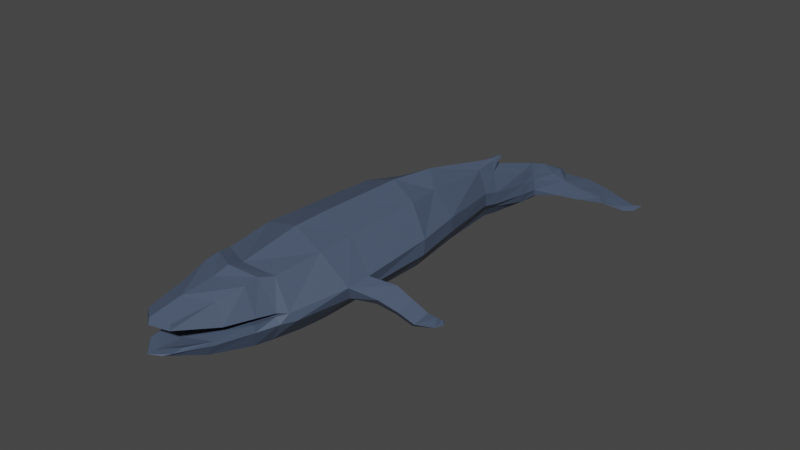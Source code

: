 # Source: Whale.blend  (saved by Blender 3.3.6; exported with 4.5.12 LTS)
import bpy
from mathutils import Matrix  # noqa: F401  (used for matrix-valued properties, if any)

bpy.ops.wm.read_factory_settings(use_empty=True)
scene = bpy.context.scene
scene.name = 'Scene'

# ---- collections
col_exporting = bpy.data.collections.new('Exporting'); scene.collection.children.link(col_exporting)

# ---- materials (node trees are filled in below, after node groups)
mat_whale = bpy.data.materials.new('Whale')
mat_whale.alpha_threshold = 0.0
mat_whale.use_transparent_shadow = False
mat_whale.line_color = (0.0, 0.0, 0.0, 1.0)

# ---- material node trees
mat_whale.use_nodes = True; mat_whale.node_tree.nodes.clear()
_N = mat_whale.node_tree.nodes; _L = mat_whale.node_tree.links
n0 = _N.new('ShaderNodeOutputMaterial'); n0.name = 'Material Output'; n0.location = (300, 300)
n1 = _N.new('ShaderNodeBsdfPrincipled'); n1.name = 'Principled BSDF'; n1.location = (10, 300)
n1.distribution = 'GGX'
n1.subsurface_method = 'BURLEY'
n1.inputs[0].default_value = (0.0662, 0.09223, 0.1468, 1.0)
n1.inputs[2].default_value = 0.4
n1.inputs[3].default_value = 1.45
n1.inputs[27].default_value = (0.0, 0.0, 0.0, 1.0)
n1.inputs[28].default_value = 1.0
_L.new(n1.outputs[0], n0.inputs[0])
n0.is_active_output = True

# ---- world
world_world = bpy.data.worlds.new('World'); scene.world = world_world
world_world.use_nodes = True; world_world.node_tree.nodes.clear()
_N = world_world.node_tree.nodes; _L = world_world.node_tree.links
n0 = _N.new('ShaderNodeOutputWorld'); n0.name = 'World Output'; n0.location = (300, 300)
n1 = _N.new('ShaderNodeBackground'); n1.name = 'Background'; n1.location = (10, 300)
n1.inputs[0].default_value = (0.05088, 0.05088, 0.05088, 1.0)
_L.new(n1.outputs[0], n0.inputs[0])
n0.is_active_output = True
world_world.color = (0.05088, 0.05088, 0.05088)
world_world.use_sun_shadow = False
world_world.sun_shadow_jitter_overblur = 0.0

# ---- meshes
me_whalemesh = bpy.data.meshes.new('WhaleMesh')
me_whalemesh.from_pydata([(-0.9955, 1.554, 1.251), (-1.212, 2.142, -0.8057), (-1.416, 0.2002, 1.317), (-1.579, 0.2235, -1.03), (-0.3955, 4.384, 0.985), (-0.4236, 4.547, -0.7417), (-0.3955, 5.121, 0.655), (-0.4236, 5.141, -0.7857), (-0.3955, 6.738, 0.1931), (-0.393, 6.805, -1.07), (-0.3084, 7.478, -0.09315), (-0.393, 7.498, -1.026), (-1.5, -2.565, 1.108), (-1.45, -2.241, -1.427), (-1.584, -3.908, 0.9765), (-1.521, -3.767, -1.556), (-1.438, -5.579, 0.657), (-1.412, -4.679, -1.677), (-1.623, 1.859, 0.3192), (-2.044, 0.1837, 0.192), (-0.7545, 4.411, 0.125), (-0.6704, 5.069, -0.04838), (-0.4741, 6.734, -0.2695), (-0.3897, 7.449, -0.3626), (-2.233, -2.446, -0.1705), (-2.317, -3.374, -0.2371), (-1.938, -5.462, -0.5274), (-0.3534, 8.615, -0.4465), (-1.087, 8.063, -0.9536), (-0.6598, 8.992, -0.7656), (-1.282, -6.104, 0.7352), (-1.738, -5.811, -0.4785), (-1.288, -6.614, 0.6073), (-1.621, -6.52, -0.4379), (-1.061, -7.553, 0.3408), (-1.357, -7.551, -0.4528), (-0.816, -9.011, 0.008118), (-0.816, -9.072, -0.2169), (-1.384, -5.824, -1.633), (-1.714, -5.825, -0.6113), (-1.318, -6.449, -1.623), (-1.629, -6.559, -0.6514), (-0.911, -7.862, -1.54), (-1.18, -7.778, -0.9585), (-0.5829, -9.278, -1.144), (-0.8197, -8.662, -0.9757), (-1.796, 9.759, -1.168), (-1.671, 10.34, -1.144), (-2.442, 9.158, -1.144), (-2.022, 9.475, -1.085), (-0.9716, 9.642, -1.097), (-0.8341, 10.17, -0.9679), (-1.68, 8.553, -1.073), (-1.435, 9.185, -0.9561), (-2.525, 10.24, -1.442), (-2.51, 10.52, -1.427), (-2.965, 9.881, -1.528), (-2.774, 9.961, -1.416), (-2.933, 10.45, -1.569), (-2.895, 10.58, -1.53), (-3.1, 10.38, -1.63), (-2.978, 10.42, -1.555), (-3.067, 10.94, -1.611), (-1.589, 1.929, -0.2489), (-0.7196, 4.425, -0.3933), (-0.657, 5.067, -0.5336), (-0.511, 6.742, -0.7037), (-0.4482, 7.451, -0.7616), (-2.009, 0.1855, -0.4173), (-2.084, -2.228, -0.6736), (-2.156, -3.213, -0.7563), (-2.031, -5.226, -0.848), (-0.8598, 8.549, -0.8519), (-1.861, -5.78, -0.8547), (-1.629, -6.573, -0.9405), (-1.18, -7.797, -1.106), (-0.8033, -9.058, -1.05), (-1.703, 10.19, -1.15), (-2.13, 9.394, -1.1), (-1.498, 9.023, -0.986), (-0.8693, 10.04, -1.001), (-2.514, 10.44, -1.431), (-2.823, 9.94, -1.445), (-2.904, 10.55, -1.54), (-3.009, 10.41, -1.574), (-2.601, -1.534, -0.7948), (-2.868, -1.774, -0.5052), (-2.694, -2.509, -1.001), (-2.973, -2.687, -0.6686), (-3.142, -1.336, -1.12), (-3.39, -1.53, -0.9146), (-3.204, -2.129, -1.301), (-3.467, -2.273, -1.062), (-3.563, -1.046, -1.554), (-3.789, -1.222, -1.368), (-3.62, -1.767, -1.719), (-3.858, -1.897, -1.502), (-3.655, -0.8201, -1.737), (-3.829, -0.8643, -1.677), (-3.853, -1.102, -1.963), (-4.025, -1.127, -1.879), (-3.753, -0.6212, -1.88), (-3.839, -0.6163, -1.853), (-3.887, -0.6679, -2.015), (-3.969, -0.6592, -1.974), (-3.866, -0.5495, -1.959), (-0.2815, 5.18, 1.095), (-0.3152, 5.384, 0.9748), (-0.2509, 5.659, 1.078), (-0.2619, 5.474, 1.122), (-0.2084, 5.695, 1.121), (-0.1639, 2.137, 1.647), (-0.1639, 2.762, -1.173), (-0.1639, 0.4227, 1.721), (-0.1639, 0.3973, -1.492), (-0.1639, 4.851, 1.172), (-0.1639, 4.94, -1.173), (-0.1639, 5.666, 0.8073), (-0.1639, 5.597, -1.222), (-0.1639, 7.455, 0.2963), (-0.1639, 7.483, -1.246), (-0.1639, 8.234, 0.02856), (-0.1639, 8.25, -1.197), (-0.1639, -2.552, 1.49), (-0.1639, -2.298, -1.82), (-0.1639, -3.803, 1.344), (-0.1639, -3.749, -1.884), (-0.1639, -5.916, 0.757), (-0.1639, -4.973, -2.021), (-0.1639, 2.479, 0.1034), (-0.1639, 0.4088, -0.03742), (-0.1639, 4.9, -0.1115), (-0.1639, 5.628, -0.3033), (-0.1639, 7.47, -0.548), (-0.1639, 8.243, -0.6425), (-0.1639, -2.408, -0.1627), (-0.1639, -3.325, -0.2295), (-0.1639, -5.123, -0.2413), (-0.1639, 9.226, -0.4789), (-0.1639, 9.396, -1.004), (-0.1639, 9.6, -0.806), (-0.1639, -6.452, 0.857), (-0.1639, -6.03, -0.07847), (-0.1639, -7.012, 0.6501), (-0.1639, -6.843, -0.07783), (-0.1639, -8.217, 0.4068), (-0.1639, -8.152, -0.1157), (-0.1639, -9.35, 0.09155), (-0.1639, -9.417, -0.1575), (-0.1639, -6.265, -1.951), (-0.1639, -5.939, -0.6932), (-0.1639, -6.945, -1.887), (-0.1639, -6.77, -0.8539), (-0.1639, -8.531, -1.616), (-0.1639, -8.294, -1.071), (-0.1639, -9.556, -1.158), (-0.1639, -9.17, -1.11), (0.6678, 1.554, 1.251), (0.8844, 2.142, -0.8057), (1.088, 0.2002, 1.317), (1.252, 0.2235, -1.03), (0.06777, 4.384, 0.985), (0.09583, 4.547, -0.7417), (0.06777, 5.121, 0.655), (0.09583, 5.141, -0.7857), (0.06777, 6.738, 0.1931), (0.06529, 6.805, -1.07), (-0.01932, 7.478, -0.09315), (0.06529, 7.498, -1.026), (1.172, -2.565, 1.108), (1.122, -2.241, -1.427), (1.256, -3.908, 0.9765), (1.194, -3.767, -1.556), (1.111, -5.579, 0.657), (1.084, -4.679, -1.677), (1.296, 1.859, 0.3192), (1.716, 0.1837, 0.192), (0.4267, 4.411, 0.125), (0.3426, 5.069, -0.04838), (0.1464, 6.734, -0.2695), (0.0619, 7.449, -0.3626), (1.905, -2.446, -0.1705), (1.989, -3.374, -0.2371), (1.611, -5.462, -0.5274), (0.02564, 8.615, -0.4465), (0.7594, 8.063, -0.9536), (0.332, 8.992, -0.7656), (0.9546, -6.104, 0.7352), (1.411, -5.811, -0.4785), (0.9599, -6.614, 0.6073), (1.294, -6.52, -0.4379), (0.7331, -7.553, 0.3408), (1.029, -7.551, -0.4528), (0.4883, -9.011, 0.008118), (0.4883, -9.072, -0.2169), (1.056, -5.824, -1.633), (1.386, -5.825, -0.6113), (0.9902, -6.449, -1.623), (1.301, -6.559, -0.6514), (0.5832, -7.862, -1.54), (0.8527, -7.778, -0.9585), (0.2551, -9.278, -1.144), (0.4919, -8.662, -0.9757), (1.468, 9.759, -1.168), (1.343, 10.34, -1.144), (2.115, 9.158, -1.144), (1.695, 9.475, -1.085), (0.6438, 9.642, -1.097), (0.5063, 10.17, -0.9679), (1.352, 8.553, -1.073), (1.107, 9.185, -0.9561), (2.197, 10.24, -1.442), (2.182, 10.52, -1.427), (2.637, 9.881, -1.528), (2.446, 9.961, -1.416), (2.605, 10.45, -1.569), (2.567, 10.58, -1.53), (2.772, 10.38, -1.63), (2.65, 10.42, -1.555), (2.739, 10.94, -1.611), (-0.1639, 5.62, -0.5386), (-0.1639, 4.91, -0.3834), (-0.1639, 2.552, -0.2236), (-0.1639, 7.474, -0.7268), (-0.1639, 8.244, -0.7847), (-0.1639, 0.4059, -0.4099), (-0.1639, -2.181, -0.5709), (-0.1639, -3.076, -0.6881), (-0.1639, -5.534, -0.7761), (-0.1639, 9.548, -0.8568), (-0.1639, -6.228, -0.8242), (-0.1639, -6.9, -0.958), (-0.1639, -8.471, -1.141), (-0.1639, -9.335, -1.125), (1.261, 1.929, -0.2489), (0.3918, 4.425, -0.3933), (0.3293, 5.067, -0.5336), (0.1833, 6.742, -0.7037), (0.1205, 7.451, -0.7616), (1.681, 0.1855, -0.4173), (1.756, -2.228, -0.6736), (1.829, -3.213, -0.7563), (1.704, -5.226, -0.848), (0.532, 8.549, -0.8519), (1.534, -5.78, -0.8547), (1.301, -6.573, -0.9405), (0.8527, -7.797, -1.106), (0.4755, -9.058, -1.05), (1.376, 10.19, -1.15), (1.802, 9.394, -1.1), (1.17, 9.023, -0.986), (0.5415, 10.04, -1.001), (2.186, 10.44, -1.431), (2.495, 9.94, -1.445), (2.577, 10.55, -1.54), (2.681, 10.41, -1.574), (2.274, -1.534, -0.7948), (2.54, -1.774, -0.5052), (2.366, -2.509, -1.001), (2.645, -2.687, -0.6686), (2.814, -1.336, -1.12), (3.062, -1.53, -0.9146), (2.877, -2.129, -1.301), (3.139, -2.273, -1.062), (3.235, -1.046, -1.554), (3.461, -1.222, -1.368), (3.292, -1.767, -1.719), (3.53, -1.897, -1.502), (3.327, -0.8201, -1.737), (3.502, -0.8643, -1.677), (3.525, -1.102, -1.963), (3.697, -1.127, -1.879), (3.426, -0.6212, -1.88), (3.511, -0.6163, -1.853), (3.559, -0.6679, -2.015), (3.641, -0.6592, -1.974), (3.538, -0.5495, -1.959), (-0.04628, 5.18, 1.095), (-0.1639, 5.542, 0.9928), (-0.1639, 5.275, 1.132), (-0.01259, 5.384, 0.9748), (-0.1639, 5.751, 1.111), (-0.07689, 5.659, 1.078), (-0.1639, 5.571, 1.15), (-0.06586, 5.474, 1.122), (-0.1193, 5.695, 1.121), (-0.1639, 5.685, 1.141)], [], [(63, 1, 3, 68), (18, 0, 4, 20), (20, 4, 6, 21), (21, 6, 8, 22), (22, 8, 10, 23), (68, 3, 13, 69), (69, 13, 15, 70), (70, 15, 17, 71), (14, 25, 26, 16), (12, 24, 25, 14), (2, 19, 24, 12), (66, 22, 23, 67), (65, 21, 22, 66), (64, 20, 21, 65), (63, 18, 20, 64), (0, 18, 19, 2), (23, 10, 27, 29), (67, 23, 29, 72), (16, 26, 31, 30), (30, 31, 33, 32), (32, 33, 35, 34), (34, 35, 37, 36), (71, 17, 38, 73), (73, 38, 40, 74), (74, 40, 42, 75), (75, 42, 44, 76), (144, 146, 35, 33), (119, 121, 10, 8), (233, 156, 45, 76), (145, 143, 32, 34), (122, 120, 9, 11), (80, 50, 46, 77), (153, 155, 44, 42), (112, 114, 3, 1), (148, 147, 36, 37), (138, 140, 29, 27), (156, 154, 43, 45), (146, 148, 37, 35), (114, 124, 13, 3), (121, 138, 27, 10), (147, 145, 34, 36), (123, 113, 2, 12), (111, 115, 4, 0), (139, 122, 11, 28), (116, 112, 1, 5), (128, 149, 38, 17), (124, 126, 15, 13), (150, 137, 26, 39), (125, 123, 12, 14), (137, 142, 31, 26), (141, 127, 16, 30), (118, 116, 5, 7), (149, 151, 40, 38), (126, 128, 17, 15), (152, 150, 39, 41), (127, 125, 14, 16), (142, 144, 33, 31), (117, 119, 8, 6), (143, 141, 30, 32), (120, 118, 7, 9), (151, 153, 42, 40), (154, 152, 41, 43), (113, 111, 0, 2), (46, 48, 56, 54), (50, 52, 48, 46), (79, 53, 49, 78), (53, 51, 47, 49), (29, 140, 51, 53), (72, 29, 53, 79), (139, 28, 52, 50), (229, 139, 50, 80), (54, 56, 60, 58), (77, 46, 54, 81), (49, 47, 55, 57), (78, 49, 57, 82), (58, 60, 62), (81, 54, 58, 83), (57, 55, 59, 61), (82, 57, 61, 84), (55, 81, 83, 59), (59, 83, 58, 62), (61, 59, 62), (60, 84, 61, 62), (56, 82, 84, 60), (48, 78, 82, 56), (47, 77, 81, 55), (140, 229, 80, 51), (28, 72, 79, 52), (52, 79, 78, 48), (51, 80, 77, 47), (155, 233, 76, 44), (43, 75, 76, 45), (41, 74, 75, 43), (39, 73, 74, 41), (26, 71, 73, 39), (11, 67, 72, 28), (1, 63, 64, 5), (5, 64, 65, 7), (7, 65, 66, 9), (9, 66, 67, 11), (25, 70, 71, 26), (70, 25, 88, 87), (19, 68, 69, 24), (18, 63, 68, 19), (85, 87, 91, 89), (25, 24, 86, 88), (69, 70, 87, 85), (24, 69, 85, 86), (92, 90, 94, 96), (87, 88, 92, 91), (88, 86, 90, 92), (86, 85, 89, 90), (96, 94, 98, 100), (90, 89, 93, 94), (89, 91, 95, 93), (91, 92, 96, 95), (97, 99, 103, 101), (94, 93, 97, 98), (93, 95, 99, 97), (95, 96, 100, 99), (104, 102, 105), (99, 100, 104, 103), (100, 98, 102, 104), (98, 97, 101, 102), (6, 4, 106, 107), (102, 101, 105), (101, 103, 105), (103, 104, 105), (107, 106, 109, 108), (117, 6, 107, 278), (4, 115, 279, 106), (108, 109, 110), (106, 279, 283, 109), (278, 107, 108, 281), (281, 108, 110), (283, 286, 281, 110), (109, 283, 110), (110, 283, 286), (286, 110, 281), (222, 112, 114, 225), (129, 111, 115, 131), (131, 115, 117, 132), (132, 117, 119, 133), (133, 119, 121, 134), (225, 114, 124, 226), (226, 124, 126, 227), (227, 126, 128, 228), (125, 136, 137, 127), (123, 135, 136, 125), (113, 130, 135, 123), (223, 133, 134, 224), (220, 132, 133, 223), (221, 131, 132, 220), (222, 129, 131, 221), (111, 129, 130, 113), (134, 121, 138, 140), (224, 134, 140, 229), (127, 137, 142, 141), (141, 142, 144, 143), (143, 144, 146, 145), (145, 146, 148, 147), (228, 128, 149, 230), (230, 149, 151, 231), (231, 151, 153, 232), (232, 153, 155, 233), (234, 239, 160, 158), (175, 177, 161, 157), (177, 178, 163, 161), (178, 179, 165, 163), (179, 180, 167, 165), (239, 240, 170, 160), (240, 241, 172, 170), (241, 242, 174, 172), (171, 173, 183, 182), (169, 171, 182, 181), (159, 169, 181, 176), (237, 238, 180, 179), (236, 237, 179, 178), (235, 236, 178, 177), (234, 235, 177, 175), (157, 159, 176, 175), (180, 186, 184, 167), (238, 243, 186, 180), (173, 187, 188, 183), (187, 189, 190, 188), (189, 191, 192, 190), (191, 193, 194, 192), (242, 244, 195, 174), (244, 245, 197, 195), (245, 246, 199, 197), (246, 247, 201, 199), (144, 190, 192, 146), (119, 165, 167, 121), (233, 247, 202, 156), (145, 191, 189, 143), (122, 168, 166, 120), (251, 248, 203, 207), (153, 199, 201, 155), (112, 158, 160, 114), (148, 194, 193, 147), (138, 184, 186, 140), (156, 202, 200, 154), (146, 192, 194, 148), (114, 160, 170, 124), (121, 167, 184, 138), (147, 193, 191, 145), (123, 169, 159, 113), (111, 157, 161, 115), (139, 185, 168, 122), (116, 162, 158, 112), (128, 174, 195, 149), (124, 170, 172, 126), (150, 196, 183, 137), (125, 171, 169, 123), (137, 183, 188, 142), (115, 279, 278, 117), (141, 187, 173, 127), (118, 164, 162, 116), (149, 195, 197, 151), (126, 172, 174, 128), (152, 198, 196, 150), (127, 173, 171, 125), (142, 188, 190, 144), (117, 163, 165, 119), (143, 189, 187, 141), (120, 166, 164, 118), (151, 197, 199, 153), (154, 200, 198, 152), (113, 159, 157, 111), (203, 211, 213, 205), (207, 203, 205, 209), (250, 249, 206, 210), (210, 206, 204, 208), (186, 210, 208, 140), (243, 250, 210, 186), (139, 207, 209, 185), (229, 251, 207, 139), (211, 215, 217, 213), (248, 252, 211, 203), (206, 214, 212, 204), (249, 253, 214, 206), (215, 219, 217), (252, 254, 215, 211), (214, 218, 216, 212), (253, 255, 218, 214), (212, 216, 254, 252), (216, 219, 215, 254), (218, 219, 216), (217, 219, 218, 255), (213, 217, 255, 253), (205, 213, 253, 249), (204, 212, 252, 248), (140, 208, 251, 229), (185, 209, 250, 243), (209, 205, 249, 250), (208, 204, 248, 251), (155, 201, 247, 233), (200, 202, 247, 246), (198, 200, 246, 245), (196, 198, 245, 244), (183, 196, 244, 242), (168, 185, 243, 238), (158, 162, 235, 234), (162, 164, 236, 235), (164, 166, 237, 236), (166, 168, 238, 237), (182, 183, 242, 241), (241, 258, 259, 182), (176, 181, 240, 239), (175, 176, 239, 234), (154, 232, 233, 156), (152, 231, 232, 154), (150, 230, 231, 152), (137, 228, 230, 150), (122, 224, 229, 139), (112, 222, 221, 116), (116, 221, 220, 118), (118, 220, 223, 120), (120, 223, 224, 122), (136, 227, 228, 137), (135, 226, 227, 136), (130, 225, 226, 135), (129, 222, 225, 130), (256, 260, 262, 258), (182, 259, 257, 181), (240, 256, 258, 241), (181, 257, 256, 240), (263, 267, 265, 261), (258, 262, 263, 259), (259, 263, 261, 257), (257, 261, 260, 256), (267, 271, 269, 265), (261, 265, 264, 260), (260, 264, 266, 262), (262, 266, 267, 263), (268, 272, 274, 270), (265, 269, 268, 264), (264, 268, 270, 266), (266, 270, 271, 267), (275, 276, 273), (270, 274, 275, 271), (271, 275, 273, 269), (269, 273, 272, 268), (163, 280, 277, 161), (273, 276, 272), (272, 276, 274), (274, 276, 275), (280, 282, 284, 277), (117, 278, 280, 163), (161, 277, 279, 115), (282, 285, 284), (277, 284, 283, 279), (279, 283, 286, 281, 278), (278, 281, 282, 280), (281, 285, 282), (283, 285, 281, 286), (284, 285, 283), (285, 286, 283), (286, 281, 285)])
_uv = me_whalemesh.uv_layers.new(name='UVMap')
_uv.uv.foreach_set('vector', [0.6633, 0.0, 1.0, 0.0, 1.0, 1.0, 0.6633, 1.0, 0.5474, 0.0, 0.0, 0.0, 0.0, 0.0, 0.5474, 0.0, 0.5474, 0.0, 0.0, 0.0, 0.0, 0.0, 0.5474, 0.0, 0.5474, 0.0, 0.0, 0.0, 0.0, 0.0, 0.5474, 0.0, 0.5474, 0.0, 0.0, 0.0, 0.0, 0.0, 0.5474, 0.0, 0.6633, 1.0, 1.0, 1.0, 1.0, 1.0, 0.6633, 1.0, 0.6633, 1.0, 1.0, 1.0, 1.0, 1.0, 0.6633, 1.0, 0.6633, 1.0, 1.0, 1.0, 1.0, 1.0, 0.6633, 1.0, 0.0, 1.0, 0.5474, 1.0, 0.5474, 1.0, 0.0, 1.0, 0.0, 1.0, 0.5474, 1.0, 0.5474, 1.0, 0.0, 1.0, 0.0, 1.0, 0.5474, 1.0, 0.5474, 1.0, 0.0, 1.0, 0.6633, 0.0, 0.5474, 0.0, 0.5474, 0.0, 0.6633, 0.0, 0.6633, 0.0, 0.5474, 0.0, 0.5474, 0.0, 0.6633, 0.0, 0.6633, 0.0, 0.5474, 0.0, 0.5474, 0.0, 0.6633, 0.0, 0.6633, 0.0, 0.5474, 0.0, 0.5474, 0.0, 0.6633, 0.0, 0.0, 0.0, 0.5474, 0.0, 0.5474, 1.0, 0.0, 1.0, 0.5474, 0.0, 0.0, 0.0, 0.0, 0.0, 0.5474, 0.0, 0.6633, 0.0, 0.5474, 0.0, 0.5474, 0.0, 0.6633, 0.0, 0.0, 1.0, 0.5474, 1.0, 0.5474, 1.0, 0.0, 1.0, 0.0, 1.0, 0.5474, 1.0, 0.5474, 1.0, 0.0, 1.0, 0.0, 1.0, 0.5474, 1.0, 0.5474, 1.0, 0.0, 1.0, 0.0, 1.0, 0.5474, 1.0, 0.5474, 1.0, 0.0, 1.0, 0.6633, 1.0, 1.0, 1.0, 1.0, 1.0, 0.6633, 1.0, 0.6633, 1.0, 1.0, 1.0, 1.0, 1.0, 0.6633, 1.0, 0.6633, 1.0, 1.0, 1.0, 1.0, 1.0, 0.6633, 1.0, 0.6633, 1.0, 1.0, 1.0, 1.0, 1.0, 0.6633, 1.0, 0.5474, 1.0, 0.5474, 1.0, 0.5474, 1.0, 0.5474, 1.0, 0.0, 0.0, 0.0, 0.0, 0.0, 0.0, 0.0, 0.0, 0.6633, 1.0, 0.5474, 1.0, 0.5474, 1.0, 0.6633, 1.0, 0.0, 1.0, 0.0, 1.0, 0.0, 1.0, 0.0, 1.0, 1.0, 0.0, 1.0, 0.0, 1.0, 0.0, 1.0, 0.0, 0.6633, 0.0, 1.0, 0.0, 1.0, 0.0, 0.6633, 0.0, 1.0, 1.0, 1.0, 1.0, 1.0, 1.0, 1.0, 1.0, 1.0, 0.0, 1.0, 1.0, 1.0, 1.0, 1.0, 0.0, 0.5474, 1.0, 0.0, 1.0, 0.0, 1.0, 0.5474, 1.0, 0.0, 0.0, 0.5474, 0.0, 0.5474, 0.0, 0.0, 0.0, 0.5474, 1.0, 0.5474, 1.0, 0.5474, 1.0, 0.5474, 1.0, 0.5474, 1.0, 0.5474, 1.0, 0.5474, 1.0, 0.5474, 1.0, 1.0, 1.0, 1.0, 1.0, 1.0, 1.0, 1.0, 1.0, 0.0, 0.0, 0.0, 0.0, 0.0, 0.0, 0.0, 0.0, 0.0, 1.0, 0.0, 1.0, 0.0, 1.0, 0.0, 1.0, 0.0, 1.0, 0.0, 1.0, 0.0, 1.0, 0.0, 1.0, 0.0, 0.0, 0.0, 0.0, 0.0, 0.0, 0.0, 0.0, 1.0, 0.0, 1.0, 0.0, 1.0, 0.0, 1.0, 0.0, 1.0, 0.0, 1.0, 0.0, 1.0, 0.0, 1.0, 0.0, 1.0, 1.0, 1.0, 1.0, 1.0, 1.0, 1.0, 1.0, 1.0, 1.0, 1.0, 1.0, 1.0, 1.0, 1.0, 1.0, 0.5474, 1.0, 0.5474, 1.0, 0.5474, 1.0, 0.5474, 1.0, 0.0, 1.0, 0.0, 1.0, 0.0, 1.0, 0.0, 1.0, 0.5474, 1.0, 0.5474, 1.0, 0.5474, 1.0, 0.5474, 1.0, 0.0, 1.0, 0.0, 1.0, 0.0, 1.0, 0.0, 1.0, 1.0, 0.0, 1.0, 0.0, 1.0, 0.0, 1.0, 0.0, 1.0, 1.0, 1.0, 1.0, 1.0, 1.0, 1.0, 1.0, 1.0, 1.0, 1.0, 1.0, 1.0, 1.0, 1.0, 1.0, 0.5474, 1.0, 0.5474, 1.0, 0.5474, 1.0, 0.5474, 1.0, 0.0, 1.0, 0.0, 1.0, 0.0, 1.0, 0.0, 1.0, 0.5474, 1.0, 0.5474, 1.0, 0.5474, 1.0, 0.5474, 1.0, 0.0, 0.0, 0.0, 0.0, 0.0, 0.0, 0.0, 0.0, 0.0, 1.0, 0.0, 1.0, 0.0, 1.0, 0.0, 1.0, 1.0, 0.0, 1.0, 0.0, 1.0, 0.0, 1.0, 0.0, 1.0, 1.0, 1.0, 1.0, 1.0, 1.0, 1.0, 1.0, 0.5474, 1.0, 0.5474, 1.0, 0.5474, 1.0, 0.5474, 1.0, 0.0, 1.0, 0.0, 0.0, 0.0, 0.0, 0.0, 1.0, 1.0, 0.0, 1.0, 0.0, 1.0, 0.0, 1.0, 0.0, 1.0, 0.0, 1.0, 0.0, 1.0, 0.0, 1.0, 0.0, 0.6633, 0.0, 0.5474, 0.0, 0.5474, 0.0, 0.6633, 0.0, 0.5474, 0.0, 0.5474, 0.0, 0.5474, 0.0, 0.5474, 0.0, 0.5474, 0.0, 0.5474, 0.0, 0.5474, 0.0, 0.5474, 0.0, 0.6633, 0.0, 0.5474, 0.0, 0.5474, 0.0, 0.6633, 0.0, 1.0, 0.0, 1.0, 0.0, 1.0, 0.0, 1.0, 0.0, 0.6633, 0.0, 1.0, 0.0, 1.0, 0.0, 0.6633, 0.0, 1.0, 0.0, 1.0, 0.0, 1.0, 0.0, 1.0, 0.0, 0.6633, 0.0, 1.0, 0.0, 1.0, 0.0, 0.6633, 0.0, 0.5474, 0.0, 0.5474, 0.0, 0.5474, 0.0, 0.5474, 0.0, 0.6633, 0.0, 0.5474, 0.0, 0.5474, 0.0, 0.6633, 0.0, 1.0, 0.0, 1.0, 0.0, 1.0, 0.0, 0.6633, 0.0, 1.0, 0.0, 1.0, 0.0, 0.6633, 0.0, 0.5474, 0.0, 0.5474, 0.0, 0.5474, 0.0, 0.5474, 0.0, 0.6633, 0.0, 0.5474, 0.0, 0.5474, 0.0, 0.6633, 0.0, 0.5474, 0.0, 0.6633, 0.0, 0.6633, 0.0, 0.5474, 0.0, 0.5474, 0.0, 0.6633, 0.0, 1.0, 0.0, 0.5474, 0.0, 0.5474, 0.0, 0.5474, 0.0, 0.5474, 0.0, 1.0, 0.0, 0.6633, 0.0, 0.5474, 0.0, 1.0, 0.0, 1.0, 0.0, 0.6633, 0.0, 0.6633, 0.0, 1.0, 0.0, 1.0, 0.0, 0.6633, 0.0, 0.6633, 0.0, 1.0, 0.0, 0.5474, 0.0, 0.6633, 0.0, 0.6633, 0.0, 0.5474, 0.0, 0.5474, 0.0, 0.6633, 0.0, 0.6633, 0.0, 0.5474, 0.0, 1.0, 0.0, 0.6633, 0.0, 0.6633, 0.0, 1.0, 0.0, 1.0, 0.0, 0.6633, 0.0, 0.6633, 0.0, 1.0, 0.0, 0.5474, 0.0, 0.6633, 0.0, 0.6633, 0.0, 0.5474, 0.0, 1.0, 1.0, 0.6633, 1.0, 0.6633, 1.0, 1.0, 1.0, 0.5474, 1.0, 0.6633, 1.0, 0.6633, 1.0, 0.5474, 1.0, 0.5474, 1.0, 0.6633, 1.0, 0.6633, 1.0, 0.5474, 1.0, 0.5474, 1.0, 0.6633, 1.0, 0.6633, 1.0, 0.5474, 1.0, 0.5474, 1.0, 0.6633, 1.0, 0.6633, 1.0, 0.5474, 1.0, 1.0, 0.0, 0.6633, 0.0, 0.6633, 0.0, 1.0, 0.0, 1.0, 0.0, 0.6633, 0.0, 0.6633, 0.0, 1.0, 0.0, 1.0, 0.0, 0.6633, 0.0, 0.6633, 0.0, 1.0, 0.0, 1.0, 0.0, 0.6633, 0.0, 0.6633, 0.0, 1.0, 0.0, 1.0, 0.0, 0.6633, 0.0, 0.6633, 0.0, 1.0, 0.0, 0.5474, 1.0, 0.6633, 1.0, 0.6633, 1.0, 0.5474, 1.0, 0.6633, 1.0, 0.5474, 1.0, 0.5474, 1.0, 0.6633, 1.0, 0.5474, 1.0, 0.6633, 1.0, 0.6633, 1.0, 0.5474, 1.0, 0.5474, 0.0, 0.6633, 0.0, 0.6633, 1.0, 0.5474, 1.0, 0.6633, 1.0, 0.6633, 1.0, 0.6633, 1.0, 0.6633, 1.0, 0.5474, 1.0, 0.5474, 1.0, 0.5474, 1.0, 0.5474, 1.0, 0.6633, 1.0, 0.6633, 1.0, 0.6633, 1.0, 0.6633, 1.0, 0.5474, 1.0, 0.6633, 1.0, 0.6633, 1.0, 0.5474, 1.0, 0.5474, 1.0, 0.5474, 1.0, 0.5474, 1.0, 0.5474, 1.0, 0.6633, 1.0, 0.5474, 1.0, 0.5474, 1.0, 0.6633, 1.0, 0.5474, 1.0, 0.5474, 1.0, 0.5474, 1.0, 0.5474, 1.0, 0.5474, 1.0, 0.6633, 1.0, 0.6633, 1.0, 0.5474, 1.0, 0.5474, 1.0, 0.5474, 1.0, 0.5474, 1.0, 0.5474, 1.0, 0.5474, 1.0, 0.6633, 1.0, 0.6633, 1.0, 0.5474, 1.0, 0.6633, 1.0, 0.6633, 1.0, 0.6633, 1.0, 0.6633, 1.0, 0.6633, 1.0, 0.5474, 1.0, 0.5474, 1.0, 0.6633, 1.0, 0.6633, 1.0, 0.6633, 1.0, 0.6633, 1.0, 0.6633, 1.0, 0.5474, 1.0, 0.6633, 1.0, 0.6633, 1.0, 0.5474, 1.0, 0.6633, 1.0, 0.6633, 1.0, 0.6633, 1.0, 0.6633, 1.0, 0.6633, 1.0, 0.5474, 1.0, 0.5474, 1.0, 0.6633, 1.0, 0.5474, 1.0, 0.5474, 1.0, 0.5474, 1.0, 0.6633, 1.0, 0.5474, 1.0, 0.5474, 1.0, 0.6633, 1.0, 0.5474, 1.0, 0.5474, 1.0, 0.5474, 1.0, 0.5474, 1.0, 0.5474, 1.0, 0.6633, 1.0, 0.6633, 1.0, 0.5474, 1.0, 0.0, 0.0, 0.0, 0.0, 0.0, 0.0, 0.0, 0.0, 0.5474, 1.0, 0.6633, 1.0, 0.5474, 1.0, 0.6633, 1.0, 0.6633, 1.0, 0.6633, 1.0, 0.6633, 1.0, 0.5474, 1.0, 0.6633, 1.0, 0.0, 0.0, 0.0, 0.0, 0.0, 0.0, 0.0, 0.0, 0.0, 0.0, 0.0, 0.0, 0.0, 0.0, 0.0, 0.0, 0.0, 0.0, 0.0, 0.0, 0.0, 0.0, 0.0, 0.0, 0.0, 0.0, 0.0, 0.0, 0.0, 0.0, 0.0, 0.0, 0.0, 0.0, 0.0, 0.0, 0.0, 0.0, 0.0, 0.0, 0.0, 0.0, 0.0, 0.0, 0.0, 0.0, 0.0, 0.0, 0.0, 0.0, 0.0, 0.0, 0.0, 0.0, 0.0, 0.0, 0.0, 0.0, 0.0, 0.0, 0.0, 0.0, 0.0, 0.0, 0.0, 0.0, 0.0, 0.0, 0.0, 0.0, 0.0, 0.0, 0.0, 0.0, 0.0, 0.0, 0.0, 0.0, 0.6633, 0.0, 1.0, 0.0, 1.0, 1.0, 0.6633, 1.0, 0.5474, 0.0, 0.0, 0.0, 0.0, 0.0, 0.5474, 0.0, 0.5474, 0.0, 0.0, 0.0, 0.0, 0.0, 0.5474, 0.0, 0.5474, 0.0, 0.0, 0.0, 0.0, 0.0, 0.5474, 0.0, 0.5474, 0.0, 0.0, 0.0, 0.0, 0.0, 0.5474, 0.0, 0.6633, 1.0, 1.0, 1.0, 1.0, 1.0, 0.6633, 1.0, 0.6633, 1.0, 1.0, 1.0, 1.0, 1.0, 0.6633, 1.0, 0.6633, 1.0, 1.0, 1.0, 1.0, 1.0, 0.6633, 1.0, 0.0, 1.0, 0.5474, 1.0, 0.5474, 1.0, 0.0, 1.0, 0.0, 1.0, 0.5474, 1.0, 0.5474, 1.0, 0.0, 1.0, 0.0, 1.0, 0.5474, 1.0, 0.5474, 1.0, 0.0, 1.0, 0.6633, 0.0, 0.5474, 0.0, 0.5474, 0.0, 0.6633, 0.0, 0.6633, 0.0, 0.5474, 0.0, 0.5474, 0.0, 0.6633, 0.0, 0.6633, 0.0, 0.5474, 0.0, 0.5474, 0.0, 0.6633, 0.0, 0.6633, 0.0, 0.5474, 0.0, 0.5474, 0.0, 0.6633, 0.0, 0.0, 0.0, 0.5474, 0.0, 0.5474, 1.0, 0.0, 1.0, 0.5474, 0.0, 0.0, 0.0, 0.0, 0.0, 0.5474, 0.0, 0.6633, 0.0, 0.5474, 0.0, 0.5474, 0.0, 0.6633, 0.0, 0.0, 1.0, 0.5474, 1.0, 0.5474, 1.0, 0.0, 1.0, 0.0, 1.0, 0.5474, 1.0, 0.5474, 1.0, 0.0, 1.0, 0.0, 1.0, 0.5474, 1.0, 0.5474, 1.0, 0.0, 1.0, 0.0, 1.0, 0.5474, 1.0, 0.5474, 1.0, 0.0, 1.0, 0.6633, 1.0, 1.0, 1.0, 1.0, 1.0, 0.6633, 1.0, 0.6633, 1.0, 1.0, 1.0, 1.0, 1.0, 0.6633, 1.0, 0.6633, 1.0, 1.0, 1.0, 1.0, 1.0, 0.6633, 1.0, 0.6633, 1.0, 1.0, 1.0, 1.0, 1.0, 0.6633, 1.0, 0.6633, 0.0, 0.6633, 1.0, 1.0, 1.0, 1.0, 0.0, 0.5474, 0.0, 0.5474, 0.0, 0.0, 0.0, 0.0, 0.0, 0.5474, 0.0, 0.5474, 0.0, 0.0, 0.0, 0.0, 0.0, 0.5474, 0.0, 0.5474, 0.0, 0.0, 0.0, 0.0, 0.0, 0.5474, 0.0, 0.5474, 0.0, 0.0, 0.0, 0.0, 0.0, 0.6633, 1.0, 0.6633, 1.0, 1.0, 1.0, 1.0, 1.0, 0.6633, 1.0, 0.6633, 1.0, 1.0, 1.0, 1.0, 1.0, 0.6633, 1.0, 0.6633, 1.0, 1.0, 1.0, 1.0, 1.0, 0.0, 1.0, 0.0, 1.0, 0.5474, 1.0, 0.5474, 1.0, 0.0, 1.0, 0.0, 1.0, 0.5474, 1.0, 0.5474, 1.0, 0.0, 1.0, 0.0, 1.0, 0.5474, 1.0, 0.5474, 1.0, 0.6633, 0.0, 0.6633, 0.0, 0.5474, 0.0, 0.5474, 0.0, 0.6633, 0.0, 0.6633, 0.0, 0.5474, 0.0, 0.5474, 0.0, 0.6633, 0.0, 0.6633, 0.0, 0.5474, 0.0, 0.5474, 0.0, 0.6633, 0.0, 0.6633, 0.0, 0.5474, 0.0, 0.5474, 0.0, 0.0, 0.0, 0.0, 1.0, 0.5474, 1.0, 0.5474, 0.0, 0.5474, 0.0, 0.5474, 0.0, 0.0, 0.0, 0.0, 0.0, 0.6633, 0.0, 0.6633, 0.0, 0.5474, 0.0, 0.5474, 0.0, 0.0, 1.0, 0.0, 1.0, 0.5474, 1.0, 0.5474, 1.0, 0.0, 1.0, 0.0, 1.0, 0.5474, 1.0, 0.5474, 1.0, 0.0, 1.0, 0.0, 1.0, 0.5474, 1.0, 0.5474, 1.0, 0.0, 1.0, 0.0, 1.0, 0.5474, 1.0, 0.5474, 1.0, 0.6633, 1.0, 0.6633, 1.0, 1.0, 1.0, 1.0, 1.0, 0.6633, 1.0, 0.6633, 1.0, 1.0, 1.0, 1.0, 1.0, 0.6633, 1.0, 0.6633, 1.0, 1.0, 1.0, 1.0, 1.0, 0.6633, 1.0, 0.6633, 1.0, 1.0, 1.0, 1.0, 1.0, 0.5474, 1.0, 0.5474, 1.0, 0.5474, 1.0, 0.5474, 1.0, 0.0, 0.0, 0.0, 0.0, 0.0, 0.0, 0.0, 0.0, 0.6633, 1.0, 0.6633, 1.0, 0.5474, 1.0, 0.5474, 1.0, 0.0, 1.0, 0.0, 1.0, 0.0, 1.0, 0.0, 1.0, 1.0, 0.0, 1.0, 0.0, 1.0, 0.0, 1.0, 0.0, 0.6633, 0.0, 0.6633, 0.0, 1.0, 0.0, 1.0, 0.0, 1.0, 1.0, 1.0, 1.0, 1.0, 1.0, 1.0, 1.0, 1.0, 0.0, 1.0, 0.0, 1.0, 1.0, 1.0, 1.0, 0.5474, 1.0, 0.5474, 1.0, 0.0, 1.0, 0.0, 1.0, 0.0, 0.0, 0.0, 0.0, 0.5474, 0.0, 0.5474, 0.0, 0.5474, 1.0, 0.5474, 1.0, 0.5474, 1.0, 0.5474, 1.0, 0.5474, 1.0, 0.5474, 1.0, 0.5474, 1.0, 0.5474, 1.0, 1.0, 1.0, 1.0, 1.0, 1.0, 1.0, 1.0, 1.0, 0.0, 0.0, 0.0, 0.0, 0.0, 0.0, 0.0, 0.0, 0.0, 1.0, 0.0, 1.0, 0.0, 1.0, 0.0, 1.0, 0.0, 1.0, 0.0, 1.0, 0.0, 1.0, 0.0, 1.0, 0.0, 0.0, 0.0, 0.0, 0.0, 0.0, 0.0, 0.0, 1.0, 0.0, 1.0, 0.0, 1.0, 0.0, 1.0, 0.0, 1.0, 0.0, 1.0, 0.0, 1.0, 0.0, 1.0, 0.0, 1.0, 1.0, 1.0, 1.0, 1.0, 1.0, 1.0, 1.0, 1.0, 1.0, 1.0, 1.0, 1.0, 1.0, 1.0, 1.0, 0.5474, 1.0, 0.5474, 1.0, 0.5474, 1.0, 0.5474, 1.0, 0.0, 1.0, 0.0, 1.0, 0.0, 1.0, 0.0, 1.0, 0.5474, 1.0, 0.5474, 1.0, 0.5474, 1.0, 0.5474, 1.0, 0.0, 0.0, 0.0, 0.0, 0.0, 0.0, 0.0, 0.0, 0.0, 1.0, 0.0, 1.0, 0.0, 1.0, 0.0, 1.0, 1.0, 0.0, 1.0, 0.0, 1.0, 0.0, 1.0, 0.0, 1.0, 1.0, 1.0, 1.0, 1.0, 1.0, 1.0, 1.0, 1.0, 1.0, 1.0, 1.0, 1.0, 1.0, 1.0, 1.0, 0.5474, 1.0, 0.5474, 1.0, 0.5474, 1.0, 0.5474, 1.0, 0.0, 1.0, 0.0, 1.0, 0.0, 1.0, 0.0, 1.0, 0.5474, 1.0, 0.5474, 1.0, 0.5474, 1.0, 0.5474, 1.0, 0.0, 0.0, 0.0, 0.0, 0.0, 0.0, 0.0, 0.0, 0.0, 1.0, 0.0, 1.0, 0.0, 1.0, 0.0, 1.0, 1.0, 0.0, 1.0, 0.0, 1.0, 0.0, 1.0, 0.0, 1.0, 1.0, 1.0, 1.0, 1.0, 1.0, 1.0, 1.0, 0.5474, 1.0, 0.5474, 1.0, 0.5474, 1.0, 0.5474, 1.0, 0.0, 1.0, 0.0, 1.0, 0.0, 0.0, 0.0, 0.0, 1.0, 0.0, 1.0, 0.0, 1.0, 0.0, 1.0, 0.0, 1.0, 0.0, 1.0, 0.0, 1.0, 0.0, 1.0, 0.0, 0.6633, 0.0, 0.6633, 0.0, 0.5474, 0.0, 0.5474, 0.0, 0.5474, 0.0, 0.5474, 0.0, 0.5474, 0.0, 0.5474, 0.0, 0.5474, 0.0, 0.5474, 0.0, 0.5474, 0.0, 0.5474, 0.0, 0.6633, 0.0, 0.6633, 0.0, 0.5474, 0.0, 0.5474, 0.0, 1.0, 0.0, 1.0, 0.0, 1.0, 0.0, 1.0, 0.0, 0.6633, 0.0, 0.6633, 0.0, 1.0, 0.0, 1.0, 0.0, 1.0, 0.0, 1.0, 0.0, 1.0, 0.0, 1.0, 0.0, 0.6633, 0.0, 0.6633, 0.0, 1.0, 0.0, 1.0, 0.0, 0.5474, 0.0, 0.5474, 0.0, 0.5474, 0.0, 0.5474, 0.0, 0.6633, 0.0, 0.6633, 0.0, 0.5474, 0.0, 0.5474, 0.0, 1.0, 0.0, 1.0, 0.0, 1.0, 0.0, 0.6633, 0.0, 0.6633, 0.0, 1.0, 0.0, 1.0, 0.0, 0.5474, 0.0, 0.5474, 0.0, 0.5474, 0.0, 0.5474, 0.0, 0.6633, 0.0, 0.6633, 0.0, 0.5474, 0.0, 0.5474, 0.0, 0.5474, 0.0, 0.5474, 0.0, 0.6633, 0.0, 0.6633, 0.0, 0.5474, 0.0, 0.5474, 0.0, 1.0, 0.0, 0.6633, 0.0, 0.5474, 0.0, 0.5474, 0.0, 0.5474, 0.0, 1.0, 0.0, 1.0, 0.0, 0.5474, 0.0, 0.6633, 0.0, 1.0, 0.0, 1.0, 0.0, 0.6633, 0.0, 0.6633, 0.0, 1.0, 0.0, 1.0, 0.0, 0.6633, 0.0, 0.6633, 0.0, 0.5474, 0.0, 0.5474, 0.0, 0.6633, 0.0, 0.6633, 0.0, 0.5474, 0.0, 0.5474, 0.0, 0.6633, 0.0, 0.6633, 0.0, 1.0, 0.0, 1.0, 0.0, 0.6633, 0.0, 0.6633, 0.0, 1.0, 0.0, 1.0, 0.0, 0.6633, 0.0, 0.6633, 0.0, 0.5474, 0.0, 0.5474, 0.0, 0.6633, 0.0, 0.6633, 0.0, 1.0, 1.0, 1.0, 1.0, 0.6633, 1.0, 0.6633, 1.0, 0.5474, 1.0, 0.5474, 1.0, 0.6633, 1.0, 0.6633, 1.0, 0.5474, 1.0, 0.5474, 1.0, 0.6633, 1.0, 0.6633, 1.0, 0.5474, 1.0, 0.5474, 1.0, 0.6633, 1.0, 0.6633, 1.0, 0.5474, 1.0, 0.5474, 1.0, 0.6633, 1.0, 0.6633, 1.0, 1.0, 0.0, 1.0, 0.0, 0.6633, 0.0, 0.6633, 0.0, 1.0, 0.0, 1.0, 0.0, 0.6633, 0.0, 0.6633, 0.0, 1.0, 0.0, 1.0, 0.0, 0.6633, 0.0, 0.6633, 0.0, 1.0, 0.0, 1.0, 0.0, 0.6633, 0.0, 0.6633, 0.0, 1.0, 0.0, 1.0, 0.0, 0.6633, 0.0, 0.6633, 0.0, 0.5474, 1.0, 0.5474, 1.0, 0.6633, 1.0, 0.6633, 1.0, 0.6633, 1.0, 0.6633, 1.0, 0.5474, 1.0, 0.5474, 1.0, 0.5474, 1.0, 0.5474, 1.0, 0.6633, 1.0, 0.6633, 1.0, 0.5474, 0.0, 0.5474, 1.0, 0.6633, 1.0, 0.6633, 0.0, 0.5474, 1.0, 0.6633, 1.0, 0.6633, 1.0, 0.5474, 1.0, 0.5474, 1.0, 0.6633, 1.0, 0.6633, 1.0, 0.5474, 1.0, 0.5474, 1.0, 0.6633, 1.0, 0.6633, 1.0, 0.5474, 1.0, 0.5474, 1.0, 0.6633, 1.0, 0.6633, 1.0, 0.5474, 1.0, 1.0, 0.0, 0.6633, 0.0, 0.6633, 0.0, 1.0, 0.0, 1.0, 0.0, 0.6633, 0.0, 0.6633, 0.0, 1.0, 0.0, 1.0, 0.0, 0.6633, 0.0, 0.6633, 0.0, 1.0, 0.0, 1.0, 0.0, 0.6633, 0.0, 0.6633, 0.0, 1.0, 0.0, 1.0, 0.0, 0.6633, 0.0, 0.6633, 0.0, 1.0, 0.0, 0.5474, 1.0, 0.6633, 1.0, 0.6633, 1.0, 0.5474, 1.0, 0.5474, 1.0, 0.6633, 1.0, 0.6633, 1.0, 0.5474, 1.0, 0.5474, 1.0, 0.6633, 1.0, 0.6633, 1.0, 0.5474, 1.0, 0.5474, 0.0, 0.6633, 0.0, 0.6633, 1.0, 0.5474, 1.0, 0.6633, 1.0, 0.6633, 1.0, 0.6633, 1.0, 0.6633, 1.0, 0.5474, 1.0, 0.5474, 1.0, 0.5474, 1.0, 0.5474, 1.0, 0.6633, 1.0, 0.6633, 1.0, 0.6633, 1.0, 0.6633, 1.0, 0.5474, 1.0, 0.5474, 1.0, 0.6633, 1.0, 0.6633, 1.0, 0.5474, 1.0, 0.5474, 1.0, 0.5474, 1.0, 0.5474, 1.0, 0.6633, 1.0, 0.6633, 1.0, 0.5474, 1.0, 0.5474, 1.0, 0.5474, 1.0, 0.5474, 1.0, 0.5474, 1.0, 0.5474, 1.0, 0.5474, 1.0, 0.5474, 1.0, 0.6633, 1.0, 0.6633, 1.0, 0.5474, 1.0, 0.5474, 1.0, 0.5474, 1.0, 0.5474, 1.0, 0.5474, 1.0, 0.5474, 1.0, 0.6633, 1.0, 0.6633, 1.0, 0.6633, 1.0, 0.6633, 1.0, 0.6633, 1.0, 0.6633, 1.0, 0.6633, 1.0, 0.6633, 1.0, 0.5474, 1.0, 0.5474, 1.0, 0.6633, 1.0, 0.6633, 1.0, 0.6633, 1.0, 0.6633, 1.0, 0.5474, 1.0, 0.5474, 1.0, 0.6633, 1.0, 0.6633, 1.0, 0.6633, 1.0, 0.6633, 1.0, 0.6633, 1.0, 0.6633, 1.0, 0.6633, 1.0, 0.6633, 1.0, 0.5474, 1.0, 0.5474, 1.0, 0.5474, 1.0, 0.5474, 1.0, 0.5474, 1.0, 0.6633, 1.0, 0.6633, 1.0, 0.5474, 1.0, 0.5474, 1.0, 0.5474, 1.0, 0.5474, 1.0, 0.5474, 1.0, 0.5474, 1.0, 0.5474, 1.0, 0.5474, 1.0, 0.6633, 1.0, 0.6633, 1.0, 0.0, 0.0, 0.0, 0.0, 0.0, 0.0, 0.0, 0.0, 0.5474, 1.0, 0.5474, 1.0, 0.6633, 1.0, 0.6633, 1.0, 0.6633, 1.0, 0.6633, 1.0, 0.6633, 1.0, 0.6633, 1.0, 0.5474, 1.0, 0.0, 0.0, 0.0, 0.0, 0.0, 0.0, 0.0, 0.0, 0.0, 0.0, 0.0, 0.0, 0.0, 0.0, 0.0, 0.0, 0.0, 0.0, 0.0, 0.0, 0.0, 0.0, 0.0, 0.0, 0.0, 0.0, 0.0, 0.0, 0.0, 0.0, 0.0, 0.0, 0.0, 0.0, 0.0, 0.0, 0.0, 0.0, 0.0, 0.0, 0.0, 0.0, 0.0, 0.0, 0.0, 0.0, 0.0, 0.0, 0.0, 0.0, 0.0, 0.0, 0.0, 0.0, 0.0, 0.0, 0.0, 0.0, 0.0, 0.0, 0.0, 0.0, 0.0, 0.0, 0.0, 0.0, 0.0, 0.0, 0.0, 0.0, 0.0, 0.0, 0.0, 0.0, 0.0, 0.0, 0.0, 0.0, 0.0, 0.0, 0.0, 0.0, 0.0, 0.0, 0.0, 0.0, 0.0, 0.0])
_ca = me_whalemesh.color_attributes.new('Col', 'BYTE_COLOR', 'CORNER')
_ca.data.foreach_set('color', [1.0, 1.0, 1.0, 1.0, 1.0, 1.0, 1.0, 1.0, 1.0, 1.0, 1.0, 1.0, 1.0, 1.0, 1.0, 1.0, 1.0, 1.0, 1.0, 1.0, 1.0, 1.0, 1.0, 1.0, 1.0, 1.0, 1.0, 1.0, 1.0, 1.0, 1.0, 1.0, 1.0, 1.0, 1.0, 1.0, 1.0, 1.0, 1.0, 1.0, 1.0, 1.0, 1.0, 1.0, 1.0, 1.0, 1.0, 1.0, 1.0, 1.0, 1.0, 1.0, 1.0, 1.0, 1.0, 1.0, 1.0, 1.0, 1.0, 1.0, 1.0, 1.0, 1.0, 1.0, 1.0, 1.0, 1.0, 1.0, 1.0, 1.0, 1.0, 1.0, 1.0, 1.0, 1.0, 1.0, 1.0, 1.0, 1.0, 1.0, 1.0, 1.0, 1.0, 1.0, 1.0, 1.0, 1.0, 1.0, 1.0, 1.0, 1.0, 1.0, 1.0, 1.0, 1.0, 1.0, 1.0, 1.0, 1.0, 1.0, 1.0, 1.0, 1.0, 1.0, 1.0, 1.0, 1.0, 1.0, 1.0, 1.0, 1.0, 1.0, 1.0, 1.0, 1.0, 1.0, 1.0, 1.0, 1.0, 1.0, 1.0, 1.0, 1.0, 1.0, 1.0, 1.0, 1.0, 1.0, 1.0, 1.0, 1.0, 1.0, 1.0, 1.0, 1.0, 1.0, 1.0, 1.0, 1.0, 1.0, 1.0, 1.0, 1.0, 1.0, 1.0, 1.0, 1.0, 1.0, 1.0, 1.0, 1.0, 1.0, 1.0, 1.0, 1.0, 1.0, 1.0, 1.0, 1.0, 1.0, 1.0, 1.0, 1.0, 1.0, 1.0, 1.0, 1.0, 1.0, 1.0, 1.0, 1.0, 1.0, 1.0, 1.0, 1.0, 1.0, 1.0, 1.0, 1.0, 1.0, 1.0, 1.0, 1.0, 1.0, 1.0, 1.0, 1.0, 1.0, 1.0, 1.0, 1.0, 1.0, 1.0, 1.0, 1.0, 1.0, 1.0, 1.0, 1.0, 1.0, 1.0, 1.0, 1.0, 1.0, 1.0, 1.0, 1.0, 1.0, 1.0, 1.0, 1.0, 1.0, 1.0, 1.0, 1.0, 1.0, 1.0, 1.0, 1.0, 1.0, 1.0, 1.0, 1.0, 1.0, 1.0, 1.0, 1.0, 1.0, 1.0, 1.0, 1.0, 1.0, 1.0, 1.0, 1.0, 1.0, 1.0, 1.0, 1.0, 1.0, 1.0, 1.0, 1.0, 1.0, 1.0, 1.0, 1.0, 1.0, 1.0, 1.0, 1.0, 1.0, 1.0, 1.0, 1.0, 1.0, 1.0, 1.0, 1.0, 1.0, 1.0, 1.0, 1.0, 1.0, 1.0, 1.0, 1.0, 1.0, 1.0, 1.0, 1.0, 1.0, 1.0, 1.0, 1.0, 1.0, 1.0, 1.0, 1.0, 1.0, 1.0, 1.0, 1.0, 1.0, 1.0, 1.0, 1.0, 1.0, 1.0, 1.0, 1.0, 1.0, 1.0, 1.0, 1.0, 1.0, 1.0, 1.0, 1.0, 1.0, 1.0, 1.0, 1.0, 1.0, 1.0, 1.0, 1.0, 1.0, 1.0, 1.0, 1.0, 1.0, 1.0, 1.0, 1.0, 1.0, 1.0, 1.0, 1.0, 1.0, 1.0, 1.0, 1.0, 1.0, 1.0, 1.0, 1.0, 1.0, 1.0, 1.0, 1.0, 1.0, 1.0, 1.0, 1.0, 1.0, 1.0, 1.0, 1.0, 1.0, 1.0, 1.0, 1.0, 1.0, 1.0, 1.0, 1.0, 1.0, 1.0, 1.0, 1.0, 1.0, 1.0, 1.0, 1.0, 1.0, 1.0, 1.0, 1.0, 1.0, 1.0, 1.0, 1.0, 1.0, 1.0, 1.0, 1.0, 1.0, 1.0, 1.0, 1.0, 1.0, 1.0, 1.0, 1.0, 1.0, 1.0, 1.0, 1.0, 1.0, 1.0, 1.0, 1.0, 1.0, 1.0, 1.0, 1.0, 1.0, 1.0, 1.0, 1.0, 1.0, 1.0, 1.0, 1.0, 1.0, 1.0, 1.0, 1.0, 1.0, 1.0, 1.0, 1.0, 1.0, 1.0, 1.0, 1.0, 1.0, 1.0, 1.0, 1.0, 1.0, 1.0, 1.0, 1.0, 1.0, 1.0, 1.0, 1.0, 1.0, 1.0, 1.0, 1.0, 1.0, 1.0, 1.0, 1.0, 1.0, 1.0, 1.0, 1.0, 1.0, 1.0, 1.0, 1.0, 1.0, 1.0, 1.0, 1.0, 1.0, 1.0, 1.0, 1.0, 1.0, 1.0, 1.0, 1.0, 1.0, 1.0, 1.0, 1.0, 1.0, 1.0, 1.0, 1.0, 1.0, 1.0, 1.0, 1.0, 1.0, 1.0, 1.0, 1.0, 1.0, 1.0, 1.0, 1.0, 1.0, 1.0, 1.0, 1.0, 1.0, 1.0, 1.0, 1.0, 1.0, 1.0, 1.0, 1.0, 1.0, 1.0, 1.0, 1.0, 1.0, 1.0, 1.0, 1.0, 1.0, 1.0, 1.0, 1.0, 1.0, 1.0, 1.0, 1.0, 1.0, 1.0, 1.0, 1.0, 1.0, 1.0, 1.0, 1.0, 1.0, 1.0, 1.0, 1.0, 1.0, 1.0, 1.0, 1.0, 1.0, 1.0, 1.0, 1.0, 1.0, 1.0, 1.0, 1.0, 1.0, 1.0, 1.0, 1.0, 1.0, 1.0, 1.0, 1.0, 1.0, 1.0, 1.0, 1.0, 1.0, 1.0, 1.0, 1.0, 1.0, 1.0, 1.0, 1.0, 1.0, 1.0, 1.0, 1.0, 1.0, 1.0, 1.0, 1.0, 1.0, 1.0, 1.0, 1.0, 1.0, 1.0, 1.0, 1.0, 1.0, 1.0, 1.0, 1.0, 1.0, 1.0, 1.0, 1.0, 1.0, 1.0, 1.0, 1.0, 1.0, 1.0, 1.0, 1.0, 1.0, 1.0, 1.0, 1.0, 1.0, 1.0, 1.0, 1.0, 1.0, 1.0, 1.0, 1.0, 1.0, 1.0, 1.0, 1.0, 1.0, 1.0, 1.0, 1.0, 1.0, 1.0, 1.0, 1.0, 1.0, 1.0, 1.0, 1.0, 1.0, 1.0, 1.0, 1.0, 1.0, 1.0, 1.0, 1.0, 1.0, 1.0, 1.0, 1.0, 1.0, 1.0, 1.0, 1.0, 1.0, 1.0, 1.0, 1.0, 1.0, 1.0, 1.0, 1.0, 1.0, 1.0, 1.0, 1.0, 1.0, 1.0, 1.0, 1.0, 1.0, 1.0, 1.0, 1.0, 1.0, 1.0, 1.0, 1.0, 1.0, 1.0, 1.0, 1.0, 1.0, 1.0, 1.0, 1.0, 1.0, 1.0, 1.0, 1.0, 1.0, 1.0, 1.0, 1.0, 1.0, 1.0, 1.0, 1.0, 1.0, 1.0, 1.0, 1.0, 1.0, 1.0, 1.0, 1.0, 1.0, 1.0, 1.0, 1.0, 1.0, 1.0, 1.0, 1.0, 1.0, 1.0, 1.0, 1.0, 1.0, 1.0, 1.0, 1.0, 1.0, 1.0, 1.0, 1.0, 1.0, 1.0, 1.0, 1.0, 1.0, 1.0, 1.0, 1.0, 1.0, 1.0, 1.0, 1.0, 1.0, 1.0, 1.0, 1.0, 1.0, 1.0, 1.0, 1.0, 1.0, 1.0, 1.0, 1.0, 1.0, 1.0, 1.0, 1.0, 1.0, 1.0, 1.0, 1.0, 1.0, 1.0, 1.0, 1.0, 1.0, 1.0, 1.0, 1.0, 1.0, 1.0, 1.0, 1.0, 1.0, 1.0, 1.0, 1.0, 1.0, 1.0, 1.0, 1.0, 1.0, 1.0, 1.0, 1.0, 1.0, 1.0, 1.0, 1.0, 1.0, 1.0, 1.0, 1.0, 1.0, 1.0, 1.0, 1.0, 1.0, 1.0, 1.0, 1.0, 1.0, 1.0, 1.0, 1.0, 1.0, 1.0, 1.0, 1.0, 1.0, 1.0, 1.0, 1.0, 1.0, 1.0, 1.0, 1.0, 1.0, 1.0, 1.0, 1.0, 1.0, 1.0, 1.0, 1.0, 1.0, 1.0, 1.0, 1.0, 1.0, 1.0, 1.0, 1.0, 1.0, 1.0, 1.0, 1.0, 1.0, 1.0, 1.0, 1.0, 1.0, 1.0, 1.0, 1.0, 1.0, 1.0, 1.0, 1.0, 1.0, 1.0, 1.0, 1.0, 1.0, 1.0, 1.0, 1.0, 1.0, 1.0, 1.0, 1.0, 1.0, 1.0, 1.0, 1.0, 1.0, 1.0, 1.0, 1.0, 1.0, 1.0, 1.0, 1.0, 1.0, 1.0, 1.0, 1.0, 1.0, 1.0, 1.0, 1.0, 1.0, 1.0, 1.0, 1.0, 1.0, 1.0, 1.0, 1.0, 1.0, 1.0, 1.0, 1.0, 1.0, 1.0, 1.0, 1.0, 1.0, 1.0, 1.0, 1.0, 1.0, 1.0, 1.0, 1.0, 1.0, 1.0, 1.0, 1.0, 1.0, 1.0, 1.0, 1.0, 1.0, 1.0, 1.0, 1.0, 1.0, 1.0, 1.0, 1.0, 1.0, 1.0, 1.0, 1.0, 1.0, 1.0, 1.0, 1.0, 1.0, 1.0, 1.0, 1.0, 1.0, 1.0, 1.0, 1.0, 1.0, 1.0, 1.0, 1.0, 1.0, 1.0, 1.0, 1.0, 1.0, 1.0, 1.0, 1.0, 1.0, 1.0, 1.0, 1.0, 1.0, 1.0, 1.0, 1.0, 1.0, 1.0, 1.0, 1.0, 1.0, 1.0, 1.0, 1.0, 1.0, 1.0, 1.0, 1.0, 1.0, 1.0, 1.0, 1.0, 1.0, 1.0, 1.0, 1.0, 1.0, 1.0, 1.0, 1.0, 1.0, 1.0, 1.0, 1.0, 1.0, 1.0, 1.0, 1.0, 1.0, 1.0, 1.0, 1.0, 1.0, 1.0, 1.0, 1.0, 1.0, 1.0, 1.0, 1.0, 1.0, 1.0, 1.0, 1.0, 1.0, 1.0, 1.0, 1.0, 1.0, 1.0, 1.0, 1.0, 1.0, 1.0, 1.0, 1.0, 1.0, 1.0, 1.0, 1.0, 1.0, 1.0, 1.0, 1.0, 1.0, 1.0, 1.0, 1.0, 1.0, 1.0, 1.0, 1.0, 1.0, 1.0, 1.0, 1.0, 1.0, 1.0, 1.0, 1.0, 1.0, 1.0, 1.0, 1.0, 1.0, 1.0, 1.0, 1.0, 1.0, 1.0, 1.0, 1.0, 1.0, 1.0, 1.0, 1.0, 1.0, 1.0, 1.0, 1.0, 1.0, 1.0, 1.0, 1.0, 1.0, 1.0, 1.0, 1.0, 1.0, 1.0, 1.0, 1.0, 1.0, 1.0, 1.0, 1.0, 1.0, 1.0, 1.0, 1.0, 1.0, 1.0, 1.0, 1.0, 1.0, 1.0, 1.0, 1.0, 1.0, 1.0, 1.0, 1.0, 1.0, 1.0, 1.0, 1.0, 1.0, 1.0, 1.0, 1.0, 1.0, 1.0, 1.0, 1.0, 1.0, 1.0, 1.0, 1.0, 1.0, 1.0, 1.0, 1.0, 1.0, 1.0, 1.0, 1.0, 1.0, 1.0, 1.0, 1.0, 1.0, 1.0, 1.0, 1.0, 1.0, 1.0, 1.0, 1.0, 1.0, 1.0, 1.0, 1.0, 1.0, 1.0, 1.0, 1.0, 1.0, 1.0, 1.0, 1.0, 1.0, 1.0, 1.0, 1.0, 1.0, 1.0, 1.0, 1.0, 1.0, 1.0, 1.0, 1.0, 1.0, 1.0, 1.0, 1.0, 1.0, 1.0, 1.0, 1.0, 1.0, 1.0, 1.0, 1.0, 1.0, 1.0, 1.0, 1.0, 1.0, 1.0, 1.0, 1.0, 1.0, 1.0, 1.0, 1.0, 1.0, 1.0, 1.0, 1.0, 1.0, 1.0, 1.0, 1.0, 1.0, 1.0, 1.0, 1.0, 1.0, 1.0, 1.0, 1.0, 1.0, 1.0, 1.0, 1.0, 1.0, 1.0, 1.0, 1.0, 1.0, 1.0, 1.0, 1.0, 1.0, 1.0, 1.0, 1.0, 1.0, 1.0, 1.0, 1.0, 1.0, 1.0, 1.0, 1.0, 1.0, 1.0, 1.0, 1.0, 1.0, 1.0, 1.0, 1.0, 1.0, 1.0, 1.0, 1.0, 1.0, 1.0, 1.0, 1.0, 1.0, 1.0, 1.0, 1.0, 1.0, 1.0, 1.0, 1.0, 1.0, 1.0, 1.0, 1.0, 1.0, 1.0, 1.0, 1.0, 1.0, 1.0, 1.0, 1.0, 1.0, 1.0, 1.0, 1.0, 1.0, 1.0, 1.0, 1.0, 1.0, 1.0, 1.0, 1.0, 1.0, 1.0, 1.0, 1.0, 1.0, 1.0, 1.0, 1.0, 1.0, 1.0, 1.0, 1.0, 1.0, 1.0, 1.0, 1.0, 1.0, 1.0, 1.0, 1.0, 1.0, 1.0, 1.0, 1.0, 1.0, 1.0, 1.0, 1.0, 1.0, 1.0, 1.0, 1.0, 1.0, 1.0, 1.0, 1.0, 1.0, 1.0, 1.0, 1.0, 1.0, 1.0, 1.0, 1.0, 1.0, 1.0, 1.0, 1.0, 1.0, 1.0, 1.0, 1.0, 1.0, 1.0, 1.0, 1.0, 1.0, 1.0, 1.0, 1.0, 1.0, 1.0, 1.0, 1.0, 1.0, 1.0, 1.0, 1.0, 1.0, 1.0, 1.0, 1.0, 1.0, 1.0, 1.0, 1.0, 1.0, 1.0, 1.0, 1.0, 1.0, 1.0, 1.0, 1.0, 1.0, 1.0, 1.0, 1.0, 1.0, 1.0, 1.0, 1.0, 1.0, 1.0, 1.0, 1.0, 1.0, 1.0, 1.0, 1.0, 1.0, 1.0, 1.0, 1.0, 1.0, 1.0, 1.0, 1.0, 1.0, 1.0, 1.0, 1.0, 1.0, 1.0, 1.0, 1.0, 1.0, 1.0, 1.0, 1.0, 1.0, 1.0, 1.0, 1.0, 1.0, 1.0, 1.0, 1.0, 1.0, 1.0, 1.0, 1.0, 1.0, 1.0, 1.0, 1.0, 1.0, 1.0, 1.0, 1.0, 1.0, 1.0, 1.0, 1.0, 1.0, 1.0, 1.0, 1.0, 1.0, 1.0, 1.0, 1.0, 1.0, 1.0, 1.0, 1.0, 1.0, 1.0, 1.0, 1.0, 1.0, 1.0, 1.0, 1.0, 1.0, 1.0, 1.0, 1.0, 1.0, 1.0, 1.0, 1.0, 1.0, 1.0, 1.0, 1.0, 1.0, 1.0, 1.0, 1.0, 1.0, 1.0, 1.0, 1.0, 1.0, 1.0, 1.0, 1.0, 1.0, 1.0, 1.0, 1.0, 1.0, 1.0, 1.0, 1.0, 1.0, 1.0, 1.0, 1.0, 1.0, 1.0, 1.0, 1.0, 1.0, 1.0, 1.0, 1.0, 1.0, 1.0, 1.0, 1.0, 1.0, 1.0, 1.0, 1.0, 1.0, 1.0, 1.0, 1.0, 1.0, 1.0, 1.0, 1.0, 1.0, 1.0, 1.0, 1.0, 1.0, 1.0, 1.0, 1.0, 1.0, 1.0, 1.0, 1.0, 1.0, 1.0, 1.0, 1.0, 1.0, 1.0, 1.0, 1.0, 1.0, 1.0, 1.0, 1.0, 1.0, 1.0, 1.0, 1.0, 1.0, 1.0, 1.0, 1.0, 1.0, 1.0, 1.0, 1.0, 1.0, 1.0, 1.0, 1.0, 1.0, 1.0, 1.0, 1.0, 1.0, 1.0, 1.0, 1.0, 1.0, 1.0, 1.0, 1.0, 1.0, 1.0, 1.0, 1.0, 1.0, 1.0, 1.0, 1.0, 1.0, 1.0, 1.0, 1.0, 1.0, 1.0, 1.0, 1.0, 1.0, 1.0, 1.0, 1.0, 1.0, 1.0, 1.0, 1.0, 1.0, 1.0, 1.0, 1.0, 1.0, 1.0, 1.0, 1.0, 1.0, 1.0, 1.0, 1.0, 1.0, 1.0, 1.0, 1.0, 1.0, 1.0, 1.0, 1.0, 1.0, 1.0, 1.0, 1.0, 1.0, 1.0, 1.0, 1.0, 1.0, 1.0, 1.0, 1.0, 1.0, 1.0, 1.0, 1.0, 1.0, 1.0, 1.0, 1.0, 1.0, 1.0, 1.0, 1.0, 1.0, 1.0, 1.0, 1.0, 1.0, 1.0, 1.0, 1.0, 1.0, 1.0, 1.0, 1.0, 1.0, 1.0, 1.0, 1.0, 1.0, 1.0, 1.0, 1.0, 1.0, 1.0, 1.0, 1.0, 1.0, 1.0, 1.0, 1.0, 1.0, 1.0, 1.0, 1.0, 1.0, 1.0, 1.0, 1.0, 1.0, 1.0, 1.0, 1.0, 1.0, 1.0, 1.0, 1.0, 1.0, 1.0, 1.0, 1.0, 1.0, 1.0, 1.0, 1.0, 1.0, 1.0, 1.0, 1.0, 1.0, 1.0, 1.0, 1.0, 1.0, 1.0, 1.0, 1.0, 1.0, 1.0, 1.0, 1.0, 1.0, 1.0, 1.0, 1.0, 1.0, 1.0, 1.0, 1.0, 1.0, 1.0, 1.0, 1.0, 1.0, 1.0, 1.0, 1.0, 1.0, 1.0, 1.0, 1.0, 1.0, 1.0, 1.0, 1.0, 1.0, 1.0, 1.0, 1.0, 1.0, 1.0, 1.0, 1.0, 1.0, 1.0, 1.0, 1.0, 1.0, 1.0, 1.0, 1.0, 1.0, 1.0, 1.0, 1.0, 1.0, 1.0, 1.0, 1.0, 1.0, 1.0, 1.0, 1.0, 1.0, 1.0, 1.0, 1.0, 1.0, 1.0, 1.0, 1.0, 1.0, 1.0, 1.0, 1.0, 1.0, 1.0, 1.0, 1.0, 1.0, 1.0, 1.0, 1.0, 1.0, 1.0, 1.0, 1.0, 1.0, 1.0, 1.0, 1.0, 1.0, 1.0, 1.0, 1.0, 1.0, 1.0, 1.0, 1.0, 1.0, 1.0, 1.0, 1.0, 1.0, 1.0, 1.0, 1.0, 1.0, 1.0, 1.0, 1.0, 1.0, 1.0, 1.0, 1.0, 1.0, 1.0, 1.0, 1.0, 1.0, 1.0, 1.0, 1.0, 1.0, 1.0, 1.0, 1.0, 1.0, 1.0, 1.0, 1.0, 1.0, 1.0, 1.0, 1.0, 1.0, 1.0, 1.0, 1.0, 1.0, 1.0, 1.0, 1.0, 1.0, 1.0, 1.0, 1.0, 1.0, 1.0, 1.0, 1.0, 1.0, 1.0, 1.0, 1.0, 1.0, 1.0, 1.0, 1.0, 1.0, 1.0, 1.0, 1.0, 1.0, 1.0, 1.0, 1.0, 1.0, 1.0, 1.0, 1.0, 1.0, 1.0, 1.0, 1.0, 1.0, 1.0, 1.0, 1.0, 1.0, 1.0, 1.0, 1.0, 1.0, 1.0, 1.0, 1.0, 1.0, 1.0, 1.0, 1.0, 1.0, 1.0, 1.0, 1.0, 1.0, 1.0, 1.0, 1.0, 1.0, 1.0, 1.0, 1.0, 1.0, 1.0, 1.0, 1.0, 1.0, 1.0, 1.0, 1.0, 1.0, 1.0, 1.0, 1.0, 1.0, 1.0, 1.0, 1.0, 1.0, 1.0, 1.0, 1.0, 1.0, 1.0, 1.0, 1.0, 1.0, 1.0, 1.0, 1.0, 1.0, 1.0, 1.0, 1.0, 1.0, 1.0, 1.0, 1.0, 1.0, 1.0, 1.0, 1.0, 1.0, 1.0, 1.0, 1.0, 1.0, 1.0, 1.0, 1.0, 1.0, 1.0, 1.0, 1.0, 1.0, 1.0, 1.0, 1.0, 1.0, 1.0, 1.0, 1.0, 1.0, 1.0, 1.0, 1.0, 1.0, 1.0, 1.0, 1.0, 1.0, 1.0, 1.0, 1.0, 1.0, 1.0, 1.0, 1.0, 1.0, 1.0, 1.0, 1.0, 1.0, 1.0, 1.0, 1.0, 1.0, 1.0, 1.0, 1.0, 1.0, 1.0, 1.0, 1.0, 1.0, 1.0, 1.0, 1.0, 1.0, 1.0, 1.0, 1.0, 1.0, 1.0, 1.0, 1.0, 1.0, 1.0, 1.0, 1.0, 1.0, 1.0, 1.0, 1.0, 1.0, 1.0, 1.0, 1.0, 1.0, 1.0, 1.0, 1.0, 1.0, 1.0, 1.0, 1.0, 1.0, 1.0, 1.0, 1.0, 1.0, 1.0, 1.0, 1.0, 1.0, 1.0, 1.0, 1.0, 1.0, 1.0, 1.0, 1.0, 1.0, 1.0, 1.0, 1.0, 1.0, 1.0, 1.0, 1.0, 1.0, 1.0, 1.0, 1.0, 1.0, 1.0, 1.0, 1.0, 1.0, 1.0, 1.0, 1.0, 1.0, 1.0, 1.0, 1.0, 1.0, 1.0, 1.0, 1.0, 1.0, 1.0, 1.0, 1.0, 1.0, 1.0, 1.0, 1.0, 1.0, 1.0, 1.0, 1.0, 1.0, 1.0, 1.0, 1.0, 1.0, 1.0, 1.0, 1.0, 1.0, 1.0, 1.0, 1.0, 1.0, 1.0, 1.0, 1.0, 1.0, 1.0, 1.0, 1.0, 1.0, 1.0, 1.0, 1.0, 1.0, 1.0, 1.0, 1.0, 1.0, 1.0, 1.0, 1.0, 1.0, 1.0, 1.0, 1.0, 1.0, 1.0, 1.0, 1.0, 1.0, 1.0, 1.0, 1.0, 1.0, 1.0, 1.0, 1.0, 1.0, 1.0, 1.0, 1.0, 1.0, 1.0, 1.0, 1.0, 1.0, 1.0, 1.0, 1.0, 1.0, 1.0, 1.0, 1.0, 1.0, 1.0, 1.0, 1.0, 1.0, 1.0, 1.0, 1.0, 1.0, 1.0, 1.0, 1.0, 1.0, 1.0, 1.0, 1.0, 1.0, 1.0, 1.0, 1.0, 1.0, 1.0, 1.0, 1.0, 1.0, 1.0, 1.0, 1.0, 1.0, 1.0, 1.0, 1.0, 1.0, 1.0, 1.0, 1.0, 1.0, 1.0, 1.0, 1.0, 1.0, 1.0, 1.0, 1.0, 1.0, 1.0, 1.0, 1.0, 1.0, 1.0, 1.0, 1.0, 1.0, 1.0, 1.0, 1.0, 1.0, 1.0, 1.0, 1.0, 1.0, 1.0, 1.0, 1.0, 1.0, 1.0, 1.0, 1.0, 1.0, 1.0, 1.0, 1.0, 1.0, 1.0, 1.0, 1.0, 1.0, 1.0, 1.0, 1.0, 1.0, 1.0, 1.0, 1.0, 1.0, 1.0, 1.0, 1.0, 1.0, 1.0, 1.0, 1.0, 1.0, 1.0, 1.0, 1.0, 1.0, 1.0, 1.0, 1.0, 1.0, 1.0, 1.0, 1.0, 1.0, 1.0, 1.0, 1.0, 1.0, 1.0, 1.0, 1.0, 1.0, 1.0, 1.0, 1.0, 1.0, 1.0, 1.0, 1.0, 1.0, 1.0, 1.0, 1.0, 1.0, 1.0, 1.0, 1.0, 1.0, 1.0, 1.0, 1.0, 1.0, 1.0, 1.0, 1.0, 1.0, 1.0, 1.0, 1.0, 1.0, 1.0, 1.0, 1.0, 1.0, 1.0, 1.0, 1.0, 1.0, 1.0, 1.0, 1.0, 1.0, 1.0, 1.0, 1.0, 1.0, 1.0, 1.0, 1.0, 1.0, 1.0, 1.0, 1.0, 1.0, 1.0, 1.0, 1.0, 1.0, 1.0, 1.0, 1.0, 1.0, 1.0, 1.0, 1.0, 1.0, 1.0, 1.0, 1.0, 1.0, 1.0, 1.0, 1.0, 1.0, 1.0, 1.0, 1.0, 1.0, 1.0, 1.0, 1.0, 1.0, 1.0, 1.0, 1.0, 1.0, 1.0, 1.0, 1.0, 1.0, 1.0, 1.0, 1.0, 1.0, 1.0, 1.0, 1.0, 1.0, 1.0, 1.0, 1.0, 1.0, 1.0, 1.0, 1.0, 1.0, 1.0, 1.0, 1.0, 1.0, 1.0, 1.0, 1.0, 1.0, 1.0, 1.0, 1.0, 1.0, 1.0, 1.0, 1.0, 1.0, 1.0, 1.0, 1.0, 1.0, 1.0, 1.0, 1.0, 1.0, 1.0, 1.0, 1.0, 1.0, 1.0, 1.0, 1.0, 1.0, 1.0, 1.0, 1.0, 1.0, 1.0, 1.0, 1.0, 1.0, 1.0, 1.0, 1.0, 1.0, 1.0, 1.0, 1.0, 1.0, 1.0, 1.0, 1.0, 1.0, 1.0, 1.0, 1.0, 1.0, 1.0, 1.0, 1.0, 1.0, 1.0, 1.0, 1.0, 1.0, 1.0, 1.0, 1.0, 1.0, 1.0, 1.0, 1.0, 1.0, 1.0, 1.0, 1.0, 1.0, 1.0, 1.0, 1.0, 1.0, 1.0, 1.0, 1.0, 1.0, 1.0, 1.0, 1.0, 1.0, 1.0, 1.0, 1.0, 1.0, 1.0, 1.0, 1.0, 1.0, 1.0, 1.0, 1.0, 1.0, 1.0, 1.0, 1.0, 1.0, 1.0, 1.0, 1.0, 1.0, 1.0, 1.0, 1.0, 1.0, 1.0, 1.0, 1.0, 1.0, 1.0, 1.0, 1.0, 1.0, 1.0, 1.0, 1.0, 1.0, 1.0, 1.0, 1.0, 1.0, 1.0, 1.0, 1.0, 1.0, 1.0, 1.0, 1.0, 1.0, 1.0, 1.0, 1.0, 1.0, 1.0, 1.0, 1.0, 1.0, 1.0, 1.0, 1.0, 1.0, 1.0, 1.0, 1.0, 1.0, 1.0, 1.0, 1.0, 1.0, 1.0, 1.0, 1.0, 1.0, 1.0, 1.0, 1.0, 1.0, 1.0, 1.0, 1.0, 1.0, 1.0, 1.0, 1.0, 1.0, 1.0, 1.0, 1.0, 1.0, 1.0, 1.0, 1.0, 1.0, 1.0, 1.0, 1.0, 1.0, 1.0, 1.0, 1.0, 1.0, 1.0, 1.0, 1.0, 1.0, 1.0, 1.0, 1.0, 1.0, 1.0, 1.0, 1.0, 1.0, 1.0, 1.0, 1.0, 1.0, 1.0, 1.0, 1.0, 1.0, 1.0, 1.0, 1.0, 1.0, 1.0, 1.0, 1.0, 1.0, 1.0, 1.0, 1.0, 1.0, 1.0, 1.0, 1.0, 1.0, 1.0, 1.0, 1.0, 1.0, 1.0, 1.0, 1.0, 1.0, 1.0, 1.0, 1.0, 1.0, 1.0, 1.0, 1.0, 1.0, 1.0, 1.0, 1.0, 1.0, 1.0, 1.0, 1.0, 1.0, 1.0, 1.0, 1.0, 1.0, 1.0, 1.0, 1.0, 1.0, 1.0, 1.0, 1.0, 1.0, 1.0, 1.0, 1.0, 1.0, 1.0, 1.0, 1.0, 1.0, 1.0, 1.0, 1.0, 1.0, 1.0, 1.0, 1.0, 1.0, 1.0, 1.0, 1.0, 1.0, 1.0, 1.0, 1.0, 1.0, 1.0, 1.0, 1.0, 1.0, 1.0, 1.0, 1.0, 1.0, 1.0, 1.0, 1.0, 1.0, 1.0, 1.0, 1.0, 1.0, 1.0, 1.0, 1.0, 1.0, 1.0, 1.0, 1.0, 1.0, 1.0, 1.0, 1.0, 1.0, 1.0, 1.0, 1.0, 1.0, 1.0, 1.0, 1.0, 1.0, 1.0, 1.0, 1.0, 1.0, 1.0, 1.0, 1.0, 1.0, 1.0, 1.0, 1.0, 1.0, 1.0, 1.0, 1.0, 1.0, 1.0, 1.0, 1.0, 1.0, 1.0, 1.0, 1.0, 1.0, 1.0, 1.0, 1.0, 1.0, 1.0, 1.0, 1.0, 1.0, 1.0, 1.0, 1.0, 1.0, 1.0, 1.0, 1.0, 1.0, 1.0, 1.0, 1.0, 1.0, 1.0, 1.0, 1.0, 1.0, 1.0, 1.0, 1.0, 1.0, 1.0, 1.0, 1.0, 1.0, 1.0, 1.0, 1.0, 1.0, 1.0, 1.0, 1.0, 1.0, 1.0, 1.0, 1.0, 1.0, 1.0, 1.0, 1.0, 1.0, 1.0, 1.0, 1.0, 1.0, 1.0, 1.0, 1.0, 1.0, 1.0, 1.0, 1.0, 1.0, 1.0, 1.0, 1.0, 1.0, 1.0, 1.0, 1.0, 1.0, 1.0, 1.0, 1.0, 1.0, 1.0, 1.0, 1.0, 1.0, 1.0, 1.0, 1.0, 1.0, 1.0, 1.0, 1.0, 1.0, 1.0, 1.0, 1.0, 1.0, 1.0, 1.0, 1.0, 1.0, 1.0, 1.0, 1.0, 1.0, 1.0, 1.0, 1.0, 1.0, 1.0, 1.0, 1.0, 1.0, 1.0, 1.0, 1.0, 1.0, 1.0, 1.0, 1.0, 1.0, 1.0, 1.0, 1.0, 1.0, 1.0, 1.0, 1.0, 1.0, 1.0, 1.0, 1.0, 1.0, 1.0, 1.0, 1.0, 1.0, 1.0, 1.0, 1.0, 1.0, 1.0, 1.0, 1.0, 1.0, 1.0, 1.0, 1.0, 1.0, 1.0, 1.0, 1.0, 1.0, 1.0, 1.0, 1.0, 1.0, 1.0, 1.0, 1.0, 1.0, 1.0, 1.0, 1.0, 1.0, 1.0, 1.0, 1.0, 1.0, 1.0, 1.0, 1.0, 1.0, 1.0, 1.0, 1.0, 1.0, 1.0, 1.0, 1.0, 1.0, 1.0, 1.0, 1.0, 1.0, 1.0, 1.0, 1.0, 1.0, 1.0, 1.0, 1.0, 1.0, 1.0, 1.0, 1.0, 1.0, 1.0, 1.0, 1.0, 1.0, 1.0, 1.0, 1.0, 1.0, 1.0, 1.0, 1.0, 1.0, 1.0, 1.0, 1.0, 1.0, 1.0, 1.0, 1.0, 1.0, 1.0, 1.0, 1.0, 1.0, 1.0, 1.0, 1.0, 1.0, 1.0, 1.0, 1.0, 1.0, 1.0, 1.0, 1.0, 1.0, 1.0, 1.0, 1.0, 1.0, 1.0, 1.0, 1.0, 1.0, 1.0, 1.0, 1.0, 1.0, 1.0, 1.0, 1.0, 1.0, 1.0, 1.0, 1.0, 1.0, 1.0, 1.0, 1.0, 1.0, 1.0, 1.0, 1.0, 1.0, 1.0, 1.0, 1.0, 1.0, 1.0, 1.0, 1.0, 1.0, 1.0, 1.0, 1.0, 1.0, 1.0, 1.0, 1.0, 1.0, 1.0, 1.0, 1.0, 1.0, 1.0, 1.0, 1.0, 1.0, 1.0, 1.0, 1.0, 1.0, 1.0, 1.0, 1.0, 1.0, 1.0, 1.0, 1.0, 1.0, 1.0, 1.0, 1.0, 1.0, 1.0, 1.0, 1.0, 1.0, 1.0, 1.0, 1.0, 1.0, 1.0, 1.0, 1.0, 1.0, 1.0, 1.0, 1.0, 1.0, 1.0, 1.0, 1.0, 1.0, 1.0, 1.0, 1.0, 1.0, 1.0, 1.0, 1.0, 1.0, 1.0, 1.0, 1.0, 1.0, 1.0, 1.0, 1.0, 1.0, 1.0, 1.0, 1.0, 1.0, 1.0, 1.0, 1.0, 1.0, 1.0, 1.0, 1.0, 1.0, 1.0, 1.0, 1.0, 1.0, 1.0, 1.0, 1.0, 1.0, 1.0, 1.0, 1.0, 1.0, 1.0, 1.0, 1.0, 1.0, 1.0, 1.0, 1.0, 1.0, 1.0, 1.0, 1.0, 1.0, 1.0, 1.0, 1.0, 1.0, 1.0, 1.0, 1.0, 1.0, 1.0, 1.0, 1.0, 1.0, 1.0, 1.0, 1.0, 1.0, 1.0, 1.0, 1.0, 1.0, 1.0, 1.0, 1.0, 1.0, 1.0, 1.0, 1.0, 1.0, 1.0, 1.0, 1.0, 1.0, 1.0, 1.0, 1.0, 1.0, 1.0, 1.0, 1.0, 1.0, 1.0, 1.0, 1.0, 1.0, 1.0, 1.0, 1.0, 1.0, 1.0, 1.0, 1.0, 1.0, 1.0, 1.0, 1.0, 1.0, 1.0, 1.0, 1.0, 1.0, 1.0, 1.0, 1.0, 1.0, 1.0, 1.0, 1.0, 1.0, 1.0, 1.0, 1.0, 1.0, 1.0, 1.0, 1.0, 1.0, 1.0, 1.0, 1.0, 1.0, 1.0, 1.0, 1.0, 1.0, 1.0, 1.0, 1.0, 1.0, 1.0, 1.0, 1.0, 1.0, 1.0, 1.0, 1.0, 1.0, 1.0, 1.0, 1.0, 1.0, 1.0, 1.0, 1.0, 1.0, 1.0, 1.0, 1.0, 1.0, 1.0, 1.0, 1.0, 1.0, 1.0, 1.0, 1.0, 1.0, 1.0, 1.0, 1.0, 1.0, 1.0, 1.0, 1.0, 1.0, 1.0, 1.0, 1.0, 1.0, 1.0, 1.0, 1.0, 1.0, 1.0, 1.0, 1.0, 1.0, 1.0, 1.0, 1.0, 1.0, 1.0, 1.0, 1.0, 1.0, 1.0, 1.0, 1.0, 1.0, 1.0, 1.0, 1.0, 1.0, 1.0, 1.0, 1.0, 1.0, 1.0, 1.0, 1.0, 1.0, 1.0, 1.0, 1.0, 1.0, 1.0, 1.0, 1.0, 1.0, 1.0, 1.0, 1.0, 1.0, 1.0, 1.0, 1.0, 1.0, 1.0, 1.0, 1.0, 1.0, 1.0, 1.0, 1.0, 1.0, 1.0, 1.0, 1.0, 1.0, 1.0, 1.0, 1.0, 1.0, 1.0, 1.0, 1.0, 1.0, 1.0, 1.0, 1.0, 1.0, 1.0, 1.0, 1.0, 1.0, 1.0, 1.0, 1.0, 1.0, 1.0, 1.0, 1.0, 1.0, 1.0, 1.0, 1.0, 1.0, 1.0, 1.0, 1.0, 1.0, 1.0, 1.0, 1.0, 1.0, 1.0, 1.0, 1.0, 1.0, 1.0, 1.0, 1.0, 1.0, 1.0, 1.0, 1.0, 1.0, 1.0, 1.0, 1.0, 1.0, 1.0, 1.0, 1.0, 1.0, 1.0, 1.0, 1.0, 1.0, 1.0, 1.0, 1.0, 1.0, 1.0, 1.0, 1.0, 1.0, 1.0, 1.0, 1.0, 1.0, 1.0, 1.0, 1.0, 1.0, 1.0, 1.0, 1.0, 1.0, 1.0, 1.0, 1.0, 1.0, 1.0, 1.0, 1.0, 1.0, 1.0, 1.0, 1.0, 1.0, 1.0, 1.0, 1.0, 1.0, 1.0, 1.0, 1.0, 1.0, 1.0, 1.0, 1.0, 1.0, 1.0, 1.0, 1.0, 1.0, 1.0, 1.0, 1.0, 1.0, 1.0, 1.0, 1.0, 1.0, 1.0, 1.0, 1.0, 1.0, 1.0, 1.0, 1.0, 1.0, 1.0, 1.0, 1.0, 1.0, 1.0, 1.0, 1.0, 1.0, 1.0, 1.0, 1.0, 1.0, 1.0, 1.0, 1.0, 1.0, 1.0, 1.0, 1.0, 1.0, 1.0, 1.0, 1.0, 1.0, 1.0, 1.0, 1.0, 1.0, 1.0, 1.0, 1.0, 1.0, 1.0, 1.0, 1.0, 1.0, 1.0, 1.0, 1.0, 1.0, 1.0, 1.0, 1.0, 1.0, 1.0, 1.0, 1.0, 1.0, 1.0, 1.0, 1.0, 1.0, 1.0, 1.0, 1.0, 1.0, 1.0, 1.0, 1.0, 1.0, 1.0, 1.0, 1.0, 1.0, 1.0, 1.0, 1.0, 1.0, 1.0, 1.0, 1.0, 1.0, 1.0, 1.0, 1.0, 1.0, 1.0, 1.0, 1.0, 1.0, 1.0, 1.0, 1.0, 1.0, 1.0, 1.0, 1.0, 1.0, 1.0, 1.0, 1.0, 1.0, 1.0, 1.0, 1.0, 1.0, 1.0, 1.0, 1.0, 1.0, 1.0, 1.0, 1.0, 1.0, 1.0, 1.0, 1.0, 1.0, 1.0, 1.0, 1.0, 1.0, 1.0, 1.0, 1.0, 1.0, 1.0, 1.0, 1.0, 1.0, 1.0, 1.0, 1.0, 1.0, 1.0, 1.0, 1.0, 1.0, 1.0, 1.0, 1.0, 1.0, 1.0, 1.0, 1.0, 1.0, 1.0, 1.0, 1.0, 1.0, 1.0, 1.0, 1.0, 1.0, 1.0, 1.0, 1.0, 1.0, 1.0, 1.0, 1.0, 1.0, 1.0, 1.0, 1.0, 1.0, 1.0, 1.0, 1.0, 1.0, 1.0, 1.0, 1.0, 1.0, 1.0, 1.0, 1.0, 1.0, 1.0, 1.0, 1.0, 1.0, 1.0, 1.0, 1.0, 1.0, 1.0, 1.0, 1.0, 1.0, 1.0, 1.0, 1.0, 1.0, 1.0, 1.0, 1.0, 1.0, 1.0, 1.0, 1.0, 1.0, 1.0, 1.0, 1.0, 1.0, 1.0, 1.0, 1.0, 1.0, 1.0, 1.0, 1.0, 1.0, 1.0, 1.0, 1.0, 1.0, 1.0, 1.0, 1.0, 1.0, 1.0, 1.0, 1.0, 1.0, 1.0, 1.0, 1.0, 1.0, 1.0, 1.0, 1.0, 1.0, 1.0, 1.0, 1.0, 1.0, 1.0, 1.0, 1.0, 1.0, 1.0, 1.0, 1.0, 1.0, 1.0, 1.0, 1.0, 1.0, 1.0, 1.0, 1.0, 1.0, 1.0, 1.0, 1.0, 1.0, 1.0, 1.0, 1.0, 1.0, 1.0, 1.0, 1.0, 1.0, 1.0, 1.0, 1.0, 1.0, 1.0, 1.0, 1.0, 1.0, 1.0, 1.0, 1.0, 1.0, 1.0, 1.0, 1.0, 1.0, 1.0, 1.0, 1.0, 1.0, 1.0, 1.0, 1.0, 1.0, 1.0, 1.0, 1.0, 1.0, 1.0, 1.0, 1.0, 1.0, 1.0, 1.0, 1.0, 1.0, 1.0, 1.0, 1.0, 1.0, 1.0, 1.0, 1.0, 1.0, 1.0, 1.0, 1.0, 1.0, 1.0, 1.0, 1.0, 1.0, 1.0, 1.0, 1.0, 1.0, 1.0, 1.0, 1.0, 1.0, 1.0, 1.0, 1.0, 1.0, 1.0, 1.0, 1.0, 1.0, 1.0, 1.0, 1.0, 1.0, 1.0, 1.0, 1.0, 1.0, 1.0, 1.0, 1.0, 1.0, 1.0, 1.0, 1.0, 1.0, 1.0, 1.0, 1.0, 1.0, 1.0, 1.0, 1.0, 1.0, 1.0, 1.0, 1.0, 1.0, 1.0, 1.0, 1.0, 1.0, 1.0, 1.0, 1.0, 1.0, 1.0, 1.0, 1.0, 1.0, 1.0, 1.0, 1.0, 1.0, 1.0, 1.0, 1.0, 1.0, 1.0, 1.0, 1.0, 1.0, 1.0, 1.0, 1.0, 1.0, 1.0, 1.0, 1.0, 1.0, 1.0, 1.0, 1.0, 1.0, 1.0, 1.0, 1.0, 1.0, 1.0, 1.0, 1.0, 1.0, 1.0, 1.0, 1.0, 1.0, 1.0, 1.0, 1.0, 1.0, 1.0, 1.0, 1.0, 1.0, 1.0, 1.0, 1.0, 1.0, 1.0, 1.0, 1.0, 1.0, 1.0, 1.0, 1.0, 1.0, 1.0, 1.0, 1.0, 1.0, 1.0, 1.0, 1.0, 1.0, 1.0, 1.0, 1.0, 1.0, 1.0, 1.0, 1.0, 1.0, 1.0, 1.0, 1.0, 1.0, 1.0, 1.0, 1.0, 1.0, 1.0, 1.0, 1.0, 1.0, 1.0, 1.0, 1.0, 1.0, 1.0, 1.0, 1.0, 1.0, 1.0, 1.0, 1.0, 1.0, 1.0, 1.0, 1.0, 1.0, 1.0, 1.0, 1.0, 1.0, 1.0, 1.0, 1.0, 1.0, 1.0, 1.0, 1.0, 1.0, 1.0, 1.0, 1.0, 1.0, 1.0, 1.0, 1.0, 1.0, 1.0, 1.0, 1.0, 1.0, 1.0, 1.0, 1.0, 1.0, 1.0, 1.0, 1.0, 1.0, 1.0, 1.0, 1.0, 1.0, 1.0, 1.0, 1.0, 1.0, 1.0, 1.0, 1.0, 1.0, 1.0, 1.0, 1.0, 1.0, 1.0, 1.0, 1.0, 1.0, 1.0, 1.0, 1.0, 1.0, 1.0, 1.0, 1.0, 1.0, 1.0, 1.0, 1.0, 1.0, 1.0, 1.0, 1.0, 1.0, 1.0, 1.0, 1.0, 1.0, 1.0, 1.0, 1.0, 1.0, 1.0, 1.0, 1.0, 1.0, 1.0, 1.0, 1.0, 1.0, 1.0, 1.0, 1.0, 1.0, 1.0, 1.0, 1.0, 1.0, 1.0, 1.0, 1.0, 1.0, 1.0, 1.0, 1.0, 1.0, 1.0, 1.0, 1.0, 1.0, 1.0, 1.0, 1.0, 1.0, 1.0, 1.0, 1.0, 1.0, 1.0, 1.0, 1.0, 1.0, 1.0, 1.0, 1.0, 1.0, 1.0, 1.0, 1.0, 1.0, 1.0, 1.0, 1.0, 1.0, 1.0, 1.0, 1.0, 1.0, 1.0, 1.0, 1.0, 1.0, 1.0, 1.0, 1.0, 1.0, 1.0, 1.0, 1.0, 1.0, 1.0, 1.0, 1.0, 1.0, 1.0, 1.0, 1.0, 1.0, 1.0, 1.0, 1.0, 1.0, 1.0, 1.0, 1.0, 1.0, 1.0, 1.0, 1.0, 1.0, 1.0, 1.0, 1.0, 1.0, 1.0, 1.0, 1.0, 1.0, 1.0, 1.0, 1.0, 1.0, 1.0, 1.0, 1.0, 1.0, 1.0, 1.0, 1.0, 1.0, 1.0, 1.0, 1.0, 1.0, 1.0, 1.0, 1.0, 1.0, 1.0, 1.0, 1.0, 1.0, 1.0, 1.0, 1.0, 1.0, 1.0, 1.0, 1.0, 1.0, 1.0, 1.0, 1.0, 1.0, 1.0, 1.0, 1.0, 1.0, 1.0, 1.0, 1.0, 1.0, 1.0, 1.0, 1.0, 1.0, 1.0, 1.0, 1.0, 1.0, 1.0, 1.0, 1.0, 1.0, 1.0, 1.0, 1.0, 1.0, 1.0, 1.0, 1.0, 1.0, 1.0, 1.0, 1.0, 1.0, 1.0, 1.0, 1.0, 1.0, 1.0, 1.0, 1.0, 1.0, 1.0, 1.0, 1.0, 1.0, 1.0, 1.0, 1.0, 1.0, 1.0, 1.0, 1.0, 1.0, 1.0, 1.0, 1.0, 1.0, 1.0, 1.0, 1.0, 1.0, 1.0, 1.0, 1.0, 1.0, 1.0, 1.0, 1.0, 1.0, 1.0, 1.0, 1.0, 1.0, 1.0, 1.0, 1.0, 1.0, 1.0, 1.0, 1.0, 1.0, 1.0, 1.0, 1.0, 1.0, 1.0, 1.0, 1.0, 1.0, 1.0, 1.0, 1.0, 1.0, 1.0, 1.0, 1.0, 1.0, 1.0, 1.0, 1.0, 1.0, 1.0, 1.0, 1.0, 1.0, 1.0, 1.0, 1.0, 1.0, 1.0, 1.0, 1.0, 1.0, 1.0, 1.0, 1.0, 1.0, 1.0, 1.0, 1.0, 1.0, 1.0, 1.0, 1.0, 1.0, 1.0, 1.0, 1.0, 1.0, 1.0, 1.0, 1.0, 1.0, 1.0, 1.0, 1.0, 1.0, 1.0, 1.0, 1.0, 1.0, 1.0, 1.0, 1.0, 1.0, 1.0, 1.0, 1.0, 1.0, 1.0, 1.0, 1.0, 1.0, 1.0, 1.0, 1.0, 1.0, 1.0, 1.0, 1.0, 1.0, 1.0, 1.0, 1.0, 1.0, 1.0, 1.0, 1.0, 1.0, 1.0, 1.0, 1.0, 1.0, 1.0, 1.0, 1.0, 1.0, 1.0, 1.0, 1.0, 1.0, 1.0, 1.0, 1.0, 1.0, 1.0, 1.0, 1.0, 1.0, 1.0, 1.0, 1.0, 1.0, 1.0, 1.0, 1.0, 1.0, 1.0, 1.0, 1.0, 1.0, 1.0, 1.0, 1.0, 1.0, 1.0, 1.0, 1.0, 1.0, 1.0, 1.0, 1.0, 1.0, 1.0, 1.0, 1.0, 1.0, 1.0, 1.0, 1.0, 1.0, 1.0, 1.0, 1.0, 1.0, 1.0, 1.0, 1.0, 1.0, 1.0, 1.0, 1.0, 1.0, 1.0, 1.0, 1.0, 1.0, 1.0, 1.0, 1.0, 1.0, 1.0, 1.0, 1.0, 1.0, 1.0, 1.0, 1.0, 1.0, 1.0, 1.0, 1.0, 1.0, 1.0, 1.0, 1.0, 1.0, 1.0, 1.0, 1.0, 1.0, 1.0, 1.0, 1.0, 1.0, 1.0, 1.0, 1.0, 1.0, 1.0, 1.0, 1.0, 1.0, 1.0, 1.0, 1.0, 1.0, 1.0, 1.0, 1.0, 1.0, 1.0, 1.0, 1.0, 1.0, 1.0, 1.0, 1.0, 1.0, 1.0, 1.0, 1.0, 1.0, 1.0, 1.0, 1.0, 1.0, 1.0, 1.0, 1.0, 1.0, 1.0, 1.0, 1.0, 1.0, 1.0, 1.0, 1.0, 1.0, 1.0, 1.0, 1.0, 1.0, 1.0, 1.0, 1.0, 1.0, 1.0, 1.0, 1.0, 1.0, 1.0, 1.0, 1.0, 1.0, 1.0, 1.0, 1.0, 1.0, 1.0, 1.0, 1.0, 1.0, 1.0, 1.0, 1.0, 1.0, 1.0, 1.0, 1.0, 1.0, 1.0, 1.0, 1.0, 1.0, 1.0, 1.0, 1.0, 1.0, 1.0, 1.0, 1.0, 1.0, 1.0, 1.0, 1.0, 1.0, 1.0, 1.0, 1.0, 1.0, 1.0, 1.0, 1.0, 1.0, 1.0, 1.0, 1.0, 1.0, 1.0, 1.0, 1.0, 1.0, 1.0, 1.0, 1.0, 1.0, 1.0, 1.0, 1.0, 1.0, 1.0, 1.0, 1.0, 1.0, 1.0, 1.0, 1.0, 1.0, 1.0, 1.0, 1.0, 1.0, 1.0, 1.0, 1.0, 1.0, 1.0, 1.0, 1.0, 1.0, 1.0, 1.0, 1.0, 1.0, 1.0, 1.0, 1.0, 1.0, 1.0, 1.0, 1.0, 1.0, 1.0, 1.0, 1.0, 1.0, 1.0, 1.0, 1.0, 1.0, 1.0, 1.0, 1.0, 1.0, 1.0, 1.0, 1.0, 1.0, 1.0, 1.0, 1.0, 1.0, 1.0, 1.0, 1.0, 1.0, 1.0, 1.0, 1.0, 1.0, 1.0, 1.0, 1.0, 1.0, 1.0, 1.0, 1.0, 1.0, 1.0, 1.0, 1.0, 1.0, 1.0, 1.0, 1.0, 1.0, 1.0, 1.0, 1.0, 1.0, 1.0, 1.0, 1.0, 1.0, 1.0, 1.0, 1.0, 1.0, 1.0, 1.0, 1.0, 1.0, 1.0, 1.0, 1.0, 1.0, 1.0, 1.0, 1.0, 1.0, 1.0, 1.0, 1.0, 1.0, 1.0, 1.0, 1.0, 1.0, 1.0, 1.0, 1.0, 1.0, 1.0, 1.0, 1.0, 1.0, 1.0, 1.0, 1.0, 1.0, 1.0, 1.0, 1.0, 1.0, 1.0, 1.0, 1.0, 1.0, 1.0, 1.0, 1.0, 1.0, 1.0, 1.0, 1.0, 1.0, 1.0, 1.0, 1.0, 1.0, 1.0, 1.0, 1.0, 1.0, 1.0, 1.0, 1.0, 1.0, 1.0, 1.0, 1.0, 1.0, 1.0, 1.0, 1.0, 1.0, 1.0, 1.0, 1.0, 1.0, 1.0, 1.0, 1.0, 1.0, 1.0, 1.0, 1.0, 1.0, 1.0, 1.0, 1.0, 1.0, 1.0, 1.0, 1.0, 1.0, 1.0, 1.0, 1.0, 1.0, 1.0, 1.0, 1.0, 1.0, 1.0, 1.0, 1.0, 1.0, 1.0, 1.0, 1.0, 1.0, 1.0, 1.0, 1.0, 1.0, 1.0, 1.0, 1.0, 1.0, 1.0, 1.0, 1.0, 1.0, 1.0, 1.0, 1.0, 1.0, 1.0, 1.0, 1.0, 1.0, 1.0, 1.0, 1.0, 1.0, 1.0, 1.0, 1.0, 1.0, 1.0, 1.0, 1.0, 1.0, 1.0, 1.0, 1.0, 1.0, 1.0, 1.0, 1.0, 1.0, 1.0, 1.0, 1.0, 1.0, 1.0, 1.0, 1.0, 1.0, 1.0, 1.0, 1.0, 1.0, 1.0, 1.0, 1.0, 1.0, 1.0, 1.0, 1.0, 1.0, 1.0, 1.0, 1.0, 1.0, 1.0, 1.0, 1.0, 1.0, 1.0, 1.0, 1.0, 1.0, 1.0, 1.0, 1.0, 1.0, 1.0, 1.0, 1.0, 1.0, 1.0, 1.0, 1.0, 1.0, 1.0, 1.0, 1.0, 1.0, 1.0, 1.0, 1.0, 1.0, 1.0, 1.0, 1.0, 1.0, 1.0, 1.0, 1.0, 1.0, 1.0, 1.0, 1.0, 1.0, 1.0, 1.0, 1.0, 1.0, 1.0, 1.0, 1.0, 1.0, 1.0, 1.0, 1.0, 1.0, 1.0, 1.0, 1.0, 1.0, 1.0, 1.0, 1.0, 1.0, 1.0, 1.0, 1.0, 1.0, 1.0, 1.0, 1.0, 1.0, 1.0, 1.0, 1.0, 1.0, 1.0, 1.0, 1.0, 1.0, 1.0, 1.0, 1.0, 1.0, 1.0, 1.0, 1.0, 1.0, 1.0, 1.0, 1.0, 1.0, 1.0, 1.0, 1.0, 1.0, 1.0, 1.0, 1.0, 1.0, 1.0, 1.0, 1.0, 1.0, 1.0, 1.0, 1.0, 1.0, 1.0, 1.0, 1.0, 1.0, 1.0, 1.0, 1.0, 1.0, 1.0, 1.0, 1.0, 1.0, 1.0, 1.0, 1.0, 1.0, 1.0, 1.0, 1.0, 1.0, 1.0, 1.0, 1.0, 1.0, 1.0, 1.0, 1.0, 1.0, 1.0, 1.0, 1.0, 1.0, 1.0, 1.0, 1.0, 1.0, 1.0, 1.0, 1.0, 1.0, 1.0, 1.0, 1.0, 1.0, 1.0, 1.0, 1.0, 1.0, 1.0, 1.0, 1.0, 1.0, 1.0, 1.0, 1.0, 1.0, 1.0, 1.0, 1.0, 1.0, 1.0, 1.0, 1.0, 1.0, 1.0, 1.0, 1.0, 1.0, 1.0, 1.0, 1.0, 1.0, 1.0, 1.0, 1.0, 1.0, 1.0, 1.0, 1.0, 1.0, 1.0, 1.0, 1.0, 1.0, 1.0, 1.0, 1.0, 1.0, 1.0, 1.0, 1.0, 1.0, 1.0, 1.0, 1.0, 1.0, 1.0, 1.0, 1.0, 1.0, 1.0, 1.0, 1.0, 1.0, 1.0, 1.0, 1.0, 1.0, 1.0, 1.0, 1.0, 1.0, 1.0, 1.0, 1.0, 1.0, 1.0, 1.0, 1.0, 1.0, 1.0, 1.0, 1.0, 1.0, 1.0, 1.0, 1.0, 1.0, 1.0, 1.0, 1.0, 1.0, 1.0, 1.0, 1.0, 1.0, 1.0, 1.0, 1.0, 1.0, 1.0, 1.0, 1.0, 1.0, 1.0, 1.0, 1.0, 1.0, 1.0, 1.0, 1.0, 1.0, 1.0, 1.0, 1.0, 1.0, 1.0, 1.0, 1.0, 1.0, 1.0, 1.0, 1.0, 1.0, 1.0, 1.0, 1.0, 1.0, 1.0, 1.0, 1.0, 1.0, 1.0, 1.0, 1.0, 1.0, 1.0, 1.0, 1.0, 1.0, 1.0, 1.0, 1.0, 1.0, 1.0, 1.0, 1.0, 1.0, 1.0, 1.0, 1.0, 1.0, 1.0, 1.0, 1.0, 1.0, 1.0, 1.0, 1.0, 1.0, 1.0, 1.0, 1.0, 1.0, 1.0, 1.0, 1.0, 1.0, 1.0, 1.0, 1.0, 1.0, 1.0, 1.0, 1.0, 1.0, 1.0, 1.0, 1.0, 1.0, 1.0, 1.0, 1.0, 1.0, 1.0, 1.0, 1.0, 1.0, 1.0, 1.0, 1.0, 1.0, 1.0, 1.0, 1.0, 1.0, 1.0, 1.0, 1.0, 1.0, 1.0, 1.0, 1.0, 1.0, 1.0, 1.0, 1.0, 1.0, 1.0, 1.0, 1.0, 1.0, 1.0, 1.0, 1.0, 1.0, 1.0, 1.0, 1.0, 1.0, 1.0, 1.0, 1.0, 1.0, 1.0, 1.0, 1.0, 1.0, 1.0, 1.0, 1.0, 1.0, 1.0, 1.0, 1.0, 1.0, 1.0, 1.0, 1.0, 1.0, 1.0, 1.0, 1.0, 1.0, 1.0, 1.0, 1.0, 1.0, 1.0, 1.0, 1.0, 1.0, 1.0, 1.0, 1.0, 1.0, 1.0, 1.0, 1.0, 1.0])
me_whalemesh.materials.append(mat_whale)
me_whalemesh.use_remesh_fix_poles = True
me_whalemesh.use_remesh_preserve_attributes = False
me_whalemesh.use_mirror_vertex_groups = False
me_whalemesh.update()
arm_armature = bpy.data.armatures.new('Armature')  # bones are not reproduced

# ---- objects
ob_whalearmature = bpy.data.objects.new('WhaleArmature', arm_armature)
ob_whale = bpy.data.objects.new('Whale', me_whalemesh)

# ---- transforms, parenting, visibility, modifiers, constraints
ob_whalearmature.location = (0.0, 0.0, 0.0)
ob_whalearmature.rotation_euler = (0.0, 0.0, 6.122)
ob_whalearmature.show_in_front = True
ob_whalearmature.lineart.crease_threshold = 0.0
ob_whale.parent = ob_whalearmature
ob_whale.location = (0.0, 0.0, 0.0)
ob_whale.lineart.crease_threshold = 0.0
_vg = ob_whale.vertex_groups.new(name='Head')
for _i, _w in zip([14, 15, 17, 26, 38, 71, 73, 123, 124, 125, 126, 128, 136, 169, 171, 172, 173, 174, 183, 187, 195, 226, 227, 242], [0.0862, 0.09245, 0.09908, 0.002651, 0.03667, 0.02504, 0.008254, 0.08163, 0.06052, 0.6347, 0.6463, 0.09013, 0.9847, 0.05447, 0.5319, 0.3941, 0.08319, 0.151, 0.016, 0.0236, 0.01168, 0.006235, 0.8886, 0.03228]): _vg.add([_i], _w, 'REPLACE')
_vg = ob_whale.vertex_groups.new(name='Jaw (Upper)')
for _i, _w in zip([14, 15, 16, 17, 26, 30, 31, 32, 33, 34, 35, 36, 37, 38, 39, 40, 41, 42, 43, 45, 71, 73, 74, 75, 125, 127, 137, 141, 142, 143, 144, 145, 146, 147, 148, 171, 173, 174, 183, 187, 188, 189, 190, 191, 192, 193, 194, 195, 196, 198, 242, 244, 245], [0.1018, 0.0134, 0.764, 0.1224, 0.4929, 0.8673, 0.7067, 0.9066, 0.8817, 0.9533, 0.9495, 0.987, 0.9889, 0.1452, 0.321, 0.1125, 0.1697, 0.02898, 0.06286, 0.01093, 0.3445, 0.2984, 0.1612, 0.05934, 0.1085, 0.9484, 0.9826, 0.9815, 0.991, 0.9913, 0.9992, 0.9976, 0.997, 1.0, 0.9981, 0.1276, 0.7786, 0.02135, 0.324, 0.892, 0.6453, 0.9489, 0.8866, 0.9875, 0.9815, 0.9968, 0.9971, 0.01608, 0.163, 0.0473, 0.1714, 0.1317, 0.02883]): _vg.add([_i], _w, 'REPLACE')
_vg = ob_whale.vertex_groups.new(name='Jaw (Lower)')
for _i, _w in zip([15, 16, 17, 26, 30, 31, 32, 33, 38, 39, 40, 41, 42, 43, 44, 45, 71, 73, 74, 75, 76, 126, 128, 149, 150, 151, 152, 153, 154, 155, 156, 171, 172, 173, 174, 183, 187, 188, 189, 190, 195, 196, 197, 198, 199, 200, 201, 202, 228, 230, 231, 232, 233, 242, 244, 245, 246, 247], [0.1079, 0.04554, 0.365, 0.273, 0.01443, 0.1513, 0.006594, 0.05717, 0.6311, 0.4951, 0.7537, 0.7118, 0.9252, 0.8886, 0.9784, 0.9451, 0.3086, 0.4784, 0.7117, 0.8933, 0.9651, 0.1616, 0.8243, 0.9614, 0.9893, 0.986, 0.9973, 0.9855, 0.9933, 0.9913, 0.9919, 0.003858, 0.223, 0.0829, 0.6989, 0.5823, 0.0414, 0.2976, 0.002687, 0.09229, 0.9046, 0.7801, 0.9609, 0.931, 0.9942, 0.9839, 0.9903, 0.9887, 0.9897, 0.9973, 0.9988, 0.9924, 0.9916, 0.6642, 0.7968, 0.9399, 0.9869, 0.9901]): _vg.add([_i], _w, 'REPLACE')
_vg = ob_whale.vertex_groups.new(name='Body (Central)')
_vg.add([0, 1, 2, 3, 12, 13, 18, 19, 63, 68, 111, 112, 113, 114, 123, 124, 125, 126, 129, 130, 135, 157, 158, 159, 160, 169, 170, 171, 175, 176, 182, 222, 225, 226, 227, 234, 239], 1.0, 'REPLACE')
_vg = ob_whale.vertex_groups.new(name='Body (Tail)')
_vg.add([4, 5, 6, 7, 20, 21, 64, 65, 106, 107, 108, 109, 110, 115, 116, 117, 118, 131, 132, 161, 162, 163, 164, 177, 178, 220, 221, 235, 236, 277, 278, 279, 280, 281, 282, 283, 284, 285, 286], 1.0, 'REPLACE')
_vg = ob_whale.vertex_groups.new(name='Tail')
_vg.add([8, 9, 10, 11, 22, 23, 27, 28, 29, 46, 47, 48, 49, 50, 51, 52, 53, 54, 55, 56, 57, 58, 59, 60, 61, 62, 66, 67, 72, 77, 78, 79, 80, 81, 82, 83, 84, 119, 120, 121, 122, 133, 134, 138, 139, 140, 165, 166, 167, 168, 179, 180, 184, 185, 186, 203, 204, 205, 206, 207, 208, 209, 210, 211, 212, 213, 214, 215, 216, 217, 218, 219, 223, 224, 229, 237, 238, 243, 248, 249, 250, 251, 252, 253, 254, 255], 1.0, 'REPLACE')
_vg = ob_whale.vertex_groups.new(name='Right Shoulder')
for _i, _w in zip([0, 1, 2, 3, 12, 13, 14, 15, 16, 17, 18, 19, 24, 25, 26, 30, 31, 38, 39, 40, 41, 63, 68, 69, 70, 71, 73, 74, 123, 124, 125, 126], [0.02388, 0.02332, 0.09495, 0.1096, 0.3693, 0.4244, 0.3487, 0.3116, 0.06868, 0.1648, 0.04373, 0.1071, 0.02849, 0.2412, 0.07238, 0.02153, 0.03942, 0.06689, 0.05616, 0.02963, 0.02171, 0.04366, 0.1192, 0.4039, 0.2515, 0.1024, 0.06723, 0.02653, 0.05426, 0.05797, 0.05092, 0.02783]): _vg.add([_i], _w, 'REPLACE')
_vg = ob_whale.vertex_groups.new(name='Right Wing')
for _i, _w in zip([3, 12, 14, 15, 17, 19, 24, 25, 26, 68, 69, 70, 71, 73, 85, 86, 87, 88, 89, 90, 91, 92, 93, 94, 95, 96, 97, 98, 99, 100, 101, 102, 103, 104, 105], [0.005601, 0.0535, 0.02131, 0.05961, 0.01179, 0.0579, 0.4571, 0.2524, 0.006177, 0.04214, 0.08703, 0.2439, 0.04555, 0.002431, 0.4765, 0.5019, 0.486, 0.4863, 0.4994, 0.5, 0.4989, 0.4988, 0.4999, 0.5, 0.4999, 0.4998, 0.5, 0.5, 0.5, 0.5, 0.5, 0.5, 0.5, 0.5, 0.5]): _vg.add([_i], _w, 'REPLACE')
_vg = ob_whale.vertex_groups.new(name='Left Shoulder')
for _i, _w in zip([123, 124, 159, 160, 169, 170, 171, 172, 174, 176, 181, 182, 239, 240, 241, 242], [0.04387, 0.05404, 0.009253, 0.01898, 0.3459, 0.4118, 0.08596, 0.102, 0.007914, 0.003883, 0.02633, 0.2346, 0.02328, 0.4034, 0.2445, 0.0104]): _vg.add([_i], _w, 'REPLACE')
_vg = ob_whale.vertex_groups.new(name='Left Wing')
for _i, _w in zip([169, 171, 172, 181, 182, 240, 241, 242, 256, 257, 258, 259, 260, 261, 262, 263, 264, 265, 266, 267, 268, 269, 270, 271, 272, 273, 274, 275, 276], [0.05338, 0.03935, 0.06565, 0.4569, 0.2524, 0.0864, 0.2441, 0.007017, 0.4765, 0.5019, 0.486, 0.4863, 0.4994, 0.5, 0.4989, 0.4988, 0.4999, 0.5, 0.4999, 0.4998, 0.5, 0.5, 0.5, 0.5, 0.5, 0.5, 0.5, 0.5, 0.5]): _vg.add([_i], _w, 'REPLACE')
_m = ob_whale.modifiers.new('Armature', 'ARMATURE')
_m.object = ob_whalearmature

# ---- collection membership
col_exporting.objects.link(ob_whalearmature)
col_exporting.objects.link(ob_whale)

# ---- scene / render settings (as saved in the file)
scene.frame_start = 1; scene.frame_end = 39; scene.frame_set(39)
scene.render.engine = 'BLENDER_EEVEE_NEXT'
scene.render.film_transparent = True
scene.cycles.use_denoising = False
scene.cycles.samples = 128
scene.cycles.sampling_pattern = 'TABULATED_SOBOL'
scene.cycles.use_adaptive_sampling = False
scene.cycles.use_light_tree = False
scene.view_settings.view_transform = 'Filmic'
bpy.context.view_layer.update()

# ---- added for rendering (the .blend has no active camera and no usable light): camera, sun
cam_auto = bpy.data.cameras.new('AutoCamera')
cam_auto.lens = 50.0
cam_auto.sensor_width = 36.0
cam_auto.clip_end = 1000.0
ob_auto_camera = bpy.data.objects.new('AutoCamera', cam_auto)
scene.collection.objects.link(ob_auto_camera)
ob_auto_camera.location = (22.4964, -26.3479, 17.8879)
ob_auto_camera.rotation_euler = (1.09748, -7.21219e-08, 0.694738)
scene.camera = ob_auto_camera
light_auto_sun = bpy.data.lights.new('AutoSun', 'SUN')
light_auto_sun.energy = 3.0
light_auto_sun.angle = 0.0523599
ob_auto_sun = bpy.data.objects.new('AutoSun', light_auto_sun)
scene.collection.objects.link(ob_auto_sun)
ob_auto_sun.rotation_euler = (0.872665, 0.174533, 0.523599)
bpy.context.view_layer.update()
